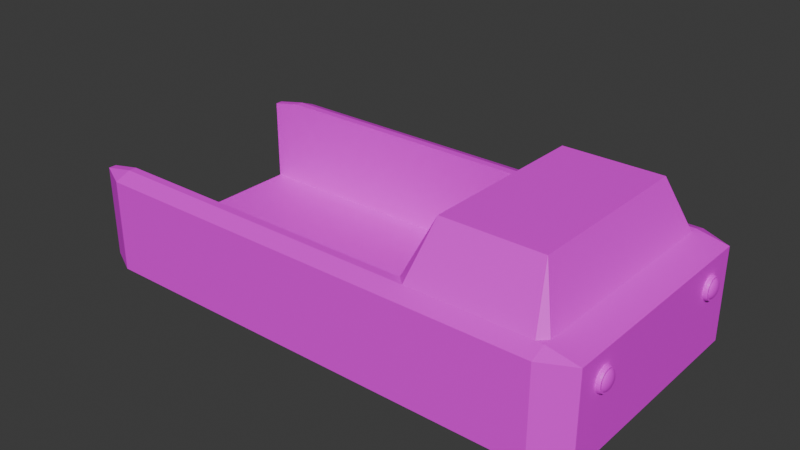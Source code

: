 # Source: Car2.blend  (saved by Blender 4.5.88; exported with 4.5.12 LTS)
import bpy
from mathutils import Matrix  # noqa: F401  (used for matrix-valued properties, if any)

bpy.ops.wm.read_factory_settings(use_empty=True)
scene = bpy.context.scene
scene.name = 'Scene'

# ---- collections
col_collection = bpy.data.collections.new('Collection'); scene.collection.children.link(col_collection)

# ---- images (referenced by path relative to the original .blend; pixels are not part of the script)
import os
ASSET_DIR = os.environ.get("B2B_ASSET_DIR", "")  # directory of the original .blend (textures are referenced by path, not embedded)
HERE = os.path.dirname(os.path.abspath(__file__))  # packed textures are extracted next to this script under _unpacked/

def load_image(name, relpath, width, height, colorspace="sRGB"):
    """Load a texture the original file referenced (path relative to the .blend, or extracted next to this script)."""
    p = next((c for c in (os.path.join(HERE, relpath), os.path.join(ASSET_DIR, relpath)) if relpath and os.path.exists(c)), "")
    if p:
        img = bpy.data.images.load(p, check_existing=True)
        img.name = name
    else:  # same state as the original file: an image datablock whose file is absent (Cycles renders it pink)
        img = bpy.data.images.new(name, width, height)
        img.source = "FILE"
        img.filepath = "//" + (relpath or name)
    img.colorspace_settings.name = colorspace
    return img
img_endesga_x64_png_001 = load_image('endesga x64.png.001', 'endesga x64.png', 1024, 1024, 'sRGB')

# ---- materials (node trees are filled in below, after node groups)
mat_material = bpy.data.materials.new('Material')

# ---- material node trees
mat_material.use_nodes = True; mat_material.node_tree.nodes.clear()
_N = mat_material.node_tree.nodes; _L = mat_material.node_tree.links
n0 = _N.new('ShaderNodeBsdfPrincipled'); n0.name = 'Principled BSDF'; n0.location = (-200, 100)
n1 = _N.new('ShaderNodeOutputMaterial'); n1.name = 'Material Output'; n1.location = (200, 100)
n2 = _N.new('ShaderNodeTexImage'); n2.name = 'Image Texture'; n2.location = (-582, 94)
n2.image = img_endesga_x64_png_001
n2.interpolation = 'Closest'
_L.new(n0.outputs[0], n1.inputs[0])
_L.new(n2.outputs[0], n0.inputs[0])
n1.is_active_output = True

# ---- world
world_world = bpy.data.worlds.new('World'); scene.world = world_world
world_world.use_nodes = True; world_world.node_tree.nodes.clear()
_N = world_world.node_tree.nodes; _L = world_world.node_tree.links
n0 = _N.new('ShaderNodeOutputWorld'); n0.name = 'World Output'; n0.location = (300, 300)
n1 = _N.new('ShaderNodeBackground'); n1.name = 'Background'; n1.location = (10, 300)
n1.inputs[0].default_value = (0.05088, 0.05088, 0.05088, 1.0)
_L.new(n1.outputs[0], n0.inputs[0])
n0.is_active_output = True
world_world.color = (0.05088, 0.05088, 0.05088)
world_world.sun_shadow_jitter_overblur = 0.0

# ---- meshes
me_cube_001 = bpy.data.meshes.new('Cube.001')
me_cube_001.from_pydata([(1.0, -0.8797, 0.0), (0.8797, -1.0, 0.0), (0.8797, 1.0, 0.0), (1.0, 0.8797, 0.0), (-1.0, 0.8797, 0.0), (-0.8797, 1.0, 0.0), (-1.0, -0.8797, 0.0), (-0.8797, -1.0, 0.0), (-0.8797, -0.8797, -1.0), (-0.8797, -1.0, -0.8797), (-1.0, -0.8797, -0.8797), (-0.8797, -1.0, 0.8797), (-0.8797, -0.8797, 1.0), (-1.0, -0.8797, 0.8797), (-0.8797, 0.8797, -1.0), (-1.0, 0.8797, -0.8797), (-0.8797, 1.0, -0.8797), (-0.8797, 0.8797, 1.0), (-0.8797, 1.0, 0.8797), (-1.0, 0.8797, 0.8797), (0.8797, -0.8797, -1.0), (1.0, -0.8797, -0.8797), (0.8797, -1.0, -0.8797), (0.8797, -0.8797, 1.0), (0.8797, -1.0, 0.8797), (1.0, -0.8797, 0.8797), (0.8797, 0.8797, -1.0), (0.8797, 1.0, -0.8797), (1.0, 0.8797, -0.8797), (0.8797, 0.8797, 1.0), (1.0, 0.8797, 0.8797), (0.8797, 1.0, 0.8797), (0.3519, 0.8797, -1.0), (0.3519, 1.0, -0.8797), (0.3519, 0.8797, 1.0), (0.3519, 1.0, 0.8797), (0.3519, -0.8797, -1.0), (0.3519, -1.0, -0.8797), (0.3519, -0.8797, 1.0), (0.3519, -1.0, 0.8797), (0.8797, 1.0, -0.7492), (-0.8797, -1.0, -0.7492), (-1.0, 0.8797, -0.7492), (1.0, -0.8797, -0.7492), (-1.0, -0.8797, -0.7492), (-0.8797, 1.0, -0.7492), (1.0, 0.8797, -0.7492), (0.8797, -1.0, -0.7492), (-0.8797, 0.8218, -1.0), (-1.0, 0.8218, -0.8797), (-0.8797, 0.8218, 1.0), (-1.0, 0.8218, 0.8797), (0.8797, 0.8218, -1.0), (1.0, 0.8218, -0.8797), (0.8797, 0.8218, 1.0), (1.0, 0.8218, 0.8797), (-1.0, 0.8218, 0.0), (0.3519, 0.8218, 1.0), (-1.0, 0.8218, -0.7492), (-0.8797, -0.8198, -1.0), (-1.0, -0.8198, 0.8797), (1.0, -0.8198, -0.8797), (0.8797, -0.8198, 1.0), (0.3519, -0.8198, 1.0), (-1.0, -0.8198, -0.8797), (-0.8797, -0.8198, 1.0), (0.8797, -0.8198, -1.0), (1.0, -0.8198, 0.8797), (-1.0, -0.8198, 0.0), (-1.0, -0.8198, -0.7492), (0.8507, 1.0, -0.8797), (0.8507, 0.8797, 1.0), (0.8507, -0.8797, -1.0), (0.8507, -1.0, 0.8797), (0.8507, 0.8797, -1.0), (0.8507, 1.0, 0.8797), (0.8507, -1.0, -0.8797), (0.8507, -0.8797, 1.0), (0.8065, 0.6658, 2.0), (0.8065, -0.6639, 2.0), (0.3857, 0.8797, -1.0), (0.3857, 1.0, 0.8797), (0.3857, -1.0, -0.8797), (0.3857, -0.8797, 1.0), (0.3857, 1.0, -0.8797), (0.3857, 0.8797, 1.0), (0.3857, -0.8797, -1.0), (0.3857, -1.0, 0.8797), (0.4299, 0.6658, 2.0), (0.4299, -0.6639, 2.0), (0.3519, -0.8198, -0.7492), (0.3519, 0.8218, -0.7492)], [], [(45, 16, 15, 42, 4, 19, 18, 5), (49, 58, 56, 51, 19, 4, 42, 15), (8, 9, 10), (11, 12, 13), (14, 15, 16), (17, 18, 19), (20, 21, 22), (23, 24, 25), (26, 27, 28), (29, 30, 31), (50, 17, 19, 51), (71, 29, 31, 75), (62, 23, 25, 67), (46, 28, 27, 40, 2, 31, 30, 3), (38, 12, 11, 39), (39, 11, 7, 41, 9, 37, 82, 76, 22, 47, 1, 24, 73, 87), (16, 45, 5, 18, 35, 81, 75, 31, 2, 40, 27, 70, 84, 33), (83, 38, 39, 87), (7, 11, 13, 6, 44, 10, 9, 41), (17, 34, 35, 18), (6, 13, 60, 68, 69, 64, 10, 44), (64, 69, 58, 49), (24, 1, 47, 22, 21, 43, 0, 25), (66, 20, 72, 86, 36, 8, 59, 48, 14, 32, 80, 74, 26, 52), (29, 54, 55, 30), (52, 26, 28, 53, 61, 21, 20, 66), (12, 65, 60, 13), (67, 25, 0, 43, 21, 61, 53, 28, 46, 3, 30, 55), (88, 57, 63, 89), (54, 62, 67, 55), (72, 20, 22, 76, 82, 37, 9, 8, 36, 86), (89, 63, 83), (23, 77, 73, 24), (85, 71, 75, 81), (34, 85, 81, 35), (78, 88, 89, 79), (26, 74, 80, 32, 14, 16, 33, 84, 70, 27), (77, 83, 87, 73), (90, 91, 58, 69), (58, 91, 57, 50, 51, 56), (50, 57, 34, 17), (12, 38, 63, 65), (69, 68, 60, 65, 63, 90), (63, 57, 91, 90), (83, 63, 38), (71, 78, 54), (77, 62, 79), (88, 85, 57), (57, 85, 34), (71, 54, 29), (23, 62, 77), (62, 54, 78, 79), (71, 85, 88, 78), (89, 83, 77, 79), (59, 8, 10, 64, 49, 15, 14, 48)])
_uv = me_cube_001.uv_layers.new(name='UVMap')
_uv.uv.foreach_set('vector', [0.05087, 0.2627, 0.05101, 0.2626, 0.05101, 0.2624, 0.05087, 0.2622, 0.05066, 0.2622, 0.05052, 0.2624, 0.05052, 0.2626, 0.05066, 0.2627, 0.04989, 0.2955, 0.05004, 0.2953, 0.05004, 0.2951, 0.04989, 0.295, 0.04968, 0.295, 0.04954, 0.2951, 0.04954, 0.2953, 0.04968, 0.2955, 0.04598, 0.2921, 0.04636, 0.2924, 0.04598, 0.2928, 0.04636, 0.294, 0.04674, 0.2944, 0.04636, 0.2948, 0.04675, 0.2921, 0.04713, 0.2924, 0.04675, 0.2928, 0.04598, 0.2948, 0.04636, 0.2952, 0.04598, 0.2955, 0.04636, 0.2928, 0.04674, 0.2932, 0.04636, 0.2936, 0.04675, 0.2948, 0.04713, 0.2952, 0.04675, 0.2955, 0.04713, 0.2921, 0.04751, 0.2924, 0.04713, 0.2928, 0.04713, 0.2948, 0.04751, 0.2952, 0.04713, 0.2955, 0.04693, 0.2934, 0.04693, 0.2928, 0.04747, 0.2928, 0.04747, 0.2934, 0.04791, 0.2964, 0.04791, 0.2959, 0.04844, 0.2959, 0.04844, 0.2964, 0.04695, 0.2627, 0.04695, 0.2621, 0.04749, 0.2621, 0.04749, 0.2627, 0.0473, 0.2643, 0.04745, 0.2641, 0.04745, 0.2639, 0.0473, 0.2638, 0.0471, 0.2638, 0.04695, 0.2639, 0.04695, 0.2641, 0.0471, 0.2643, 0.04652, 0.2968, 0.04652, 0.2963, 0.04706, 0.2963, 0.04706, 0.2968, 0.04941, 0.2636, 0.04941, 0.2635, 0.04936, 0.2634, 0.04926, 0.2633, 0.04915, 0.2633, 0.04903, 0.2633, 0.04894, 0.2634, 0.04888, 0.2635, 0.04888, 0.2636, 0.04894, 0.2638, 0.04903, 0.2638, 0.04915, 0.2639, 0.04926, 0.2638, 0.04936, 0.2638, 0.04994, 0.2636, 0.04994, 0.2635, 0.04989, 0.2634, 0.04979, 0.2633, 0.04968, 0.2633, 0.04956, 0.2633, 0.04947, 0.2634, 0.04941, 0.2635, 0.04941, 0.2636, 0.04947, 0.2638, 0.04956, 0.2638, 0.04968, 0.2639, 0.04979, 0.2638, 0.04989, 0.2638, 0.04706, 0.2968, 0.04706, 0.2963, 0.0476, 0.2963, 0.0476, 0.2968, 0.04781, 0.2643, 0.04795, 0.2641, 0.04795, 0.2639, 0.04781, 0.2638, 0.0476, 0.2638, 0.04746, 0.2639, 0.04746, 0.2641, 0.0476, 0.2643, 0.04829, 0.2945, 0.04829, 0.294, 0.04883, 0.294, 0.04883, 0.2945, 0.04733, 0.2965, 0.04748, 0.2963, 0.04748, 0.2961, 0.04733, 0.296, 0.04713, 0.296, 0.04698, 0.2961, 0.04698, 0.2963, 0.04713, 0.2965, 0.04845, 0.2934, 0.04845, 0.2928, 0.04899, 0.2928, 0.04899, 0.2934, 0.05125, 0.2603, 0.0514, 0.2602, 0.0514, 0.26, 0.05125, 0.2598, 0.05105, 0.2598, 0.0509, 0.26, 0.0509, 0.2602, 0.05105, 0.2603, 0.0505, 0.2636, 0.0505, 0.2635, 0.05044, 0.2634, 0.05035, 0.2633, 0.05023, 0.2633, 0.05012, 0.2633, 0.05002, 0.2634, 0.04997, 0.2635, 0.04997, 0.2636, 0.05002, 0.2638, 0.05012, 0.2638, 0.05023, 0.2639, 0.05035, 0.2638, 0.05044, 0.2638, 0.04943, 0.2617, 0.04943, 0.2611, 0.04997, 0.2611, 0.04997, 0.2617, 0.04924, 0.2644, 0.04938, 0.2642, 0.04938, 0.264, 0.04924, 0.2639, 0.04903, 0.2639, 0.04888, 0.264, 0.04888, 0.2642, 0.04903, 0.2644, 0.04747, 0.2944, 0.04747, 0.2939, 0.04801, 0.2939, 0.04801, 0.2944, 0.05103, 0.262, 0.05103, 0.2619, 0.05097, 0.2618, 0.05084, 0.2617, 0.05071, 0.2617, 0.05058, 0.2618, 0.05052, 0.2619, 0.05052, 0.262, 0.05058, 0.2621, 0.05071, 0.2622, 0.05084, 0.2622, 0.05097, 0.2621, 0.04618, 0.361, 0.04618, 0.3609, 0.04627, 0.3609, 0.04627, 0.361, 0.04695, 0.2632, 0.04695, 0.2627, 0.04749, 0.2627, 0.04749, 0.2632, 0.04994, 0.296, 0.05004, 0.2959, 0.05004, 0.2957, 0.04994, 0.2956, 0.04978, 0.2955, 0.04962, 0.2956, 0.04953, 0.2957, 0.04953, 0.2959, 0.04962, 0.296, 0.04978, 0.2961, 0.0485, 0.2598, 0.04888, 0.2602, 0.0485, 0.2606, 0.04706, 0.2974, 0.04706, 0.2969, 0.0476, 0.2969, 0.0476, 0.2974, 0.04884, 0.2945, 0.04884, 0.294, 0.04938, 0.294, 0.04938, 0.2945, 0.04791, 0.2975, 0.04791, 0.297, 0.04844, 0.297, 0.04844, 0.2975, 0.04943, 0.2633, 0.04943, 0.2628, 0.04997, 0.2628, 0.04997, 0.2633, 0.04652, 0.2954, 0.04899, 0.2934, 0.04791, 0.295, 0.04791, 0.2939, 0.04791, 0.2934, 0.04844, 0.2934, 0.04844, 0.2945, 0.04953, 0.2928, 0.04706, 0.2949, 0.04706, 0.2954, 0.04899, 0.2959, 0.04899, 0.2953, 0.04953, 0.2953, 0.04953, 0.2959, 0.01556, 0.1715, 0.01556, 0.1714, 0.01565, 0.1714, 0.01565, 0.1715, 0.0157, 0.1713, 0.01574, 0.1713, 0.01574, 0.1712, 0.0157, 0.1712, 0.01565, 0.1712, 0.01565, 0.1713, 0.04802, 0.295, 0.04802, 0.2945, 0.04856, 0.2945, 0.04856, 0.295, 0.04802, 0.2955, 0.04802, 0.295, 0.04856, 0.295, 0.04856, 0.2955, 0.0157, 0.1714, 0.01574, 0.1714, 0.01574, 0.1713, 0.0157, 0.1713, 0.01565, 0.1713, 0.01565, 0.1714, 0.01503, 0.1717, 0.01503, 0.1717, 0.01513, 0.1717, 0.01513, 0.1717, 0.04654, 0.2928, 0.04692, 0.2932, 0.04654, 0.2936, 0.04695, 0.2614, 0.04733, 0.2617, 0.04695, 0.2621, 0.04734, 0.2614, 0.04772, 0.2617, 0.04734, 0.2621, 0.04772, 0.2614, 0.04811, 0.2617, 0.04772, 0.2621, 0.04616, 0.2936, 0.04654, 0.294, 0.04616, 0.2944, 0.0485, 0.2614, 0.04888, 0.2617, 0.0485, 0.2621, 0.04888, 0.2598, 0.04926, 0.2602, 0.04888, 0.2606, 0.04587, 0.3611, 0.04587, 0.361, 0.04595, 0.361, 0.04595, 0.3611, 0.04595, 0.3611, 0.04595, 0.361, 0.04604, 0.361, 0.04604, 0.3611, 0.04633, 0.3606, 0.04633, 0.3605, 0.04642, 0.3605, 0.04642, 0.3606, 0.04977, 0.2644, 0.04991, 0.2642, 0.04991, 0.264, 0.04977, 0.2639, 0.04956, 0.2639, 0.04941, 0.264, 0.04941, 0.2642, 0.04956, 0.2644])
me_cube_001.materials.append(mat_material)
me_cube_001.update()
me_sphere_003 = bpy.data.meshes.new('Sphere.003')
me_sphere_003.from_pydata([(0.0, 1.0, 0.0), (0.1951, 0.9808, 0.0), (0.3827, 0.9239, 0.0), (0.5556, 0.8315, 0.0), (0.7071, 0.7071, 0.0), (0.8315, 0.5556, 0.0), (0.9239, 0.3827, 0.0), (0.9808, 0.1951, 0.0), (1.0, -1.639e-07, 0.0), (0.9808, -0.1951, 0.0), (0.9239, -0.3827, 0.0), (0.8315, -0.5556, 0.0), (0.7071, -0.7071, 0.0), (0.5556, -0.8315, 0.0), (0.3827, -0.9239, 0.0), (0.1951, -0.9808, 0.0), (-3.278e-07, -1.0, 0.0), (-0.1951, -0.9808, 0.0), (-0.3827, -0.9239, 0.0), (-0.5556, -0.8315, 0.0), (-0.7071, -0.7071, 0.0), (-0.8315, -0.5556, 0.0), (-0.9239, -0.3827, 0.0), (-0.9808, -0.1951, 0.0), (-1.0, 4.47e-07, 0.0), (-0.9808, 0.1951, 0.0), (-0.9239, 0.3827, 0.0), (-0.8315, 0.5556, 0.0), (-0.7071, 0.7071, 0.0), (-0.5556, 0.8315, 0.0), (-0.3827, 0.9239, 0.0), (-0.1951, 0.9808, 0.0), (-1.586e-08, 1.079, 0.1953), (-1.586e-08, 1.1, -0.01926), (0.1983, 0.9967, 0.3787), (0.2105, 1.058, 0.1953), (0.2146, 1.079, -0.01926), (0.3889, 0.9389, 0.3787), (0.4129, 0.9967, 0.1953), (0.421, 1.016, -0.01926), (0.5646, 0.845, 0.3787), (0.5994, 0.897, 0.1953), (0.6111, 0.9146, -0.01926), (0.7186, 0.7186, 0.3787), (0.7629, 0.7629, 0.1953), (0.7778, 0.7778, -0.01926), (0.845, 0.5646, 0.3787), (0.897, 0.5994, 0.1953), (0.9146, 0.6111, -0.01926), (0.9389, 0.3889, 0.3787), (0.9967, 0.4129, 0.1953), (1.016, 0.421, -0.01926), (0.9967, 0.1983, 0.3787), (1.058, 0.2105, 0.1953), (1.079, 0.2146, -0.01926), (1.016, 4.421e-08, 0.3787), (1.079, -1.033e-07, 0.1953), (1.1, -1.853e-07, -0.01926), (0.9967, -0.1983, 0.3787), (1.058, -0.2105, 0.1953), (1.079, -0.2146, -0.01926), (0.9389, -0.3889, 0.3787), (0.9967, -0.4129, 0.1953), (1.016, -0.421, -0.01926), (0.845, -0.5646, 0.3787), (0.897, -0.5994, 0.1953), (0.9146, -0.6111, -0.01926), (0.7186, -0.7186, 0.3787), (0.7629, -0.7629, 0.1953), (0.7778, -0.7778, -0.01926), (0.5646, -0.845, 0.3787), (0.5994, -0.897, 0.1953), (0.6111, -0.9146, -0.01926), (0.3889, -0.9389, 0.3787), (0.4129, -0.9967, 0.1953), (0.421, -1.016, -0.01926), (0.1983, -0.9967, 0.3787), (0.2105, -1.058, 0.1953), (0.2146, -1.079, -0.01926), (1.793e-08, -1.016, 0.3787), (-1.634e-07, -1.079, 0.1953), (-3.765e-07, -1.1, -0.01926), (-0.1983, -0.9967, 0.3787), (-0.2105, -1.058, 0.1953), (-0.2146, -1.079, -0.01926), (-0.3889, -0.9389, 0.3787), (-0.4129, -0.9967, 0.1953), (-0.421, -1.016, -0.01926), (-0.5646, -0.845, 0.3787), (-0.5994, -0.897, 0.1953), (-0.6111, -0.9146, -0.01926), (-0.7186, -0.7186, 0.3787), (-0.7629, -0.7629, 0.1953), (-0.7778, -0.7778, -0.01926), (-0.845, -0.5646, 0.3787), (-0.897, -0.5994, 0.1953), (-0.9146, -0.6111, -0.01926), (-0.9389, -0.3889, 0.3787), (-0.9967, -0.4129, 0.1953), (-1.016, -0.421, -0.01926), (-0.9967, -0.1983, 0.3787), (-1.058, -0.2105, 0.1953), (-1.079, -0.2146, -0.01926), (-1.016, 1.142e-08, 0.3787), (-1.079, 2.901e-07, 0.1953), (-1.1, 4.868e-07, -0.01926), (-0.9967, 0.1983, 0.3787), (-1.058, 0.2105, 0.1953), (-1.079, 0.2146, -0.01926), (-0.9389, 0.3889, 0.3787), (-0.9967, 0.4129, 0.1953), (-1.016, 0.421, -0.01926), (-0.845, 0.5646, 0.3787), (-0.897, 0.5994, 0.1953), (-0.9146, 0.6111, -0.01926), (-0.7186, 0.7186, 0.3787), (-0.7629, 0.7629, 0.1953), (-0.7778, 0.7778, -0.01926), (-0.5646, 0.845, 0.3787), (-0.5994, 0.897, 0.1953), (-0.6111, 0.9146, -0.01926), (-0.3889, 0.9389, 0.3787), (-0.4129, 0.9967, 0.1953), (-0.421, 1.016, -0.01926), (-0.1983, 0.9967, 0.3787), (-0.2105, 1.058, 0.1953), (-0.2146, 1.079, -0.01926), (5.071e-08, 1.016, 0.3787), (0.02726, 0.1371, 0.3787), (0.05348, 0.1291, 0.3787), (0.07764, 0.1162, 0.3787), (0.09882, 0.09882, 0.3787), (0.1162, 0.07764, 0.3787), (0.1291, 0.05348, 0.3787), (0.1371, 0.02726, 0.3787), (0.1397, -8.165e-07, 0.3787), (0.1371, -0.02726, 0.3787), (0.1291, -0.05348, 0.3787), (0.1162, -0.07764, 0.3787), (0.09882, -0.09882, 0.3787), (0.07764, -0.1162, 0.3787), (0.05348, -0.1291, 0.3787), (0.02726, -0.1371, 0.3787), (2.081e-07, -0.1397, 0.3787), (-0.02726, -0.1371, 0.3787), (-0.05348, -0.1291, 0.3787), (-0.07764, -0.1162, 0.3787), (-0.09882, -0.09882, 0.3787), (-0.1162, -0.07764, 0.3787), (-0.1291, -0.05348, 0.3787), (-0.1371, -0.02726, 0.3787), (-0.1397, -8.21e-07, 0.3787), (-0.1371, 0.02726, 0.3787), (-0.1291, 0.05348, 0.3787), (-0.1162, 0.07764, 0.3787), (-0.09882, 0.09882, 0.3787), (-0.07764, 0.1162, 0.3787), (-0.05348, 0.1291, 0.3787), (-0.02726, 0.1371, 0.3787), (2.126e-07, 0.1397, 0.3787)], [], [(9, 8, 57, 60), (25, 24, 105, 108), (30, 29, 120, 123), (2, 1, 36, 39), (23, 22, 99, 102), (7, 6, 51, 54), (28, 27, 114, 117), (16, 15, 78, 81), (21, 20, 93, 96), (26, 25, 108, 111), (14, 13, 72, 75), (31, 30, 123, 126), (19, 18, 87, 90), (24, 23, 102, 105), (12, 11, 66, 69), (17, 16, 81, 84), (0, 31, 126, 33), (22, 21, 96, 99), (5, 4, 45, 48), (10, 9, 60, 63), (1, 0, 33, 36), (15, 14, 75, 78), (3, 2, 39, 42), (20, 19, 90, 93), (8, 7, 54, 57), (13, 12, 69, 72), (29, 28, 117, 120), (18, 17, 84, 87), (6, 5, 48, 51), (27, 26, 111, 114), (11, 10, 63, 66), (4, 3, 42, 45), (1, 2, 3, 4, 5, 6, 7, 8, 9, 10, 11, 12, 13, 14, 15, 16, 17, 18, 19, 20, 21, 22, 23, 24, 25, 26, 27, 28, 29, 30, 31, 0), (32, 127, 34, 35), (33, 32, 35, 36), (35, 34, 37, 38), (36, 35, 38, 39), (38, 37, 40, 41), (39, 38, 41, 42), (41, 40, 43, 44), (42, 41, 44, 45), (44, 43, 46, 47), (45, 44, 47, 48), (47, 46, 49, 50), (48, 47, 50, 51), (50, 49, 52, 53), (51, 50, 53, 54), (53, 52, 55, 56), (54, 53, 56, 57), (56, 55, 58, 59), (57, 56, 59, 60), (59, 58, 61, 62), (60, 59, 62, 63), (62, 61, 64, 65), (63, 62, 65, 66), (66, 65, 68, 69), (65, 64, 67, 68), (68, 67, 70, 71), (69, 68, 71, 72), (72, 71, 74, 75), (71, 70, 73, 74), (74, 73, 76, 77), (75, 74, 77, 78), (77, 76, 79, 80), (78, 77, 80, 81), (80, 79, 82, 83), (81, 80, 83, 84), (83, 82, 85, 86), (84, 83, 86, 87), (86, 85, 88, 89), (87, 86, 89, 90), (89, 88, 91, 92), (90, 89, 92, 93), (92, 91, 94, 95), (93, 92, 95, 96), (95, 94, 97, 98), (96, 95, 98, 99), (98, 97, 100, 101), (99, 98, 101, 102), (101, 100, 103, 104), (102, 101, 104, 105), (105, 104, 107, 108), (104, 103, 106, 107), (107, 106, 109, 110), (108, 107, 110, 111), (110, 109, 112, 113), (111, 110, 113, 114), (113, 112, 115, 116), (114, 113, 116, 117), (116, 115, 118, 119), (117, 116, 119, 120), (119, 118, 121, 122), (120, 119, 122, 123), (122, 121, 124, 125), (123, 122, 125, 126), (125, 124, 127, 32), (126, 125, 32, 33), (82, 79, 143, 144), (58, 55, 135, 136), (73, 70, 140, 141), (115, 112, 154, 155), (91, 88, 146, 147), (106, 103, 151, 152), (43, 40, 130, 131), (124, 121, 157, 158), (76, 73, 141, 142), (52, 49, 133, 134), (67, 64, 138, 139), (100, 97, 149, 150), (109, 106, 152, 153), (85, 82, 144, 145), (37, 34, 128, 129), (127, 124, 158, 159), (61, 58, 136, 137), (70, 67, 139, 140), (118, 115, 155, 156), (94, 91, 147, 148), (34, 127, 159, 128), (46, 43, 131, 132), (103, 100, 150, 151), (79, 76, 142, 143), (55, 52, 134, 135), (88, 85, 145, 146), (64, 61, 137, 138), (112, 109, 153, 154), (121, 118, 156, 157), (40, 37, 129, 130), (97, 94, 148, 149), (49, 46, 132, 133), (129, 128, 159, 158, 157, 156, 155, 154, 153, 152, 151, 150, 149, 148, 147, 146, 145, 144, 143, 142, 141, 140, 139, 138, 137, 136, 135, 134, 133, 132, 131, 130)])
_uv = me_sphere_003.uv_layers.new(name='UVMap')
_uv.uv.foreach_set('vector', [0.01481, 0.1719, 0.01479, 0.1719, 0.01479, 0.1719, 0.01481, 0.1719, 0.01443, 0.1719, 0.01517, 0.1719, 0.01517, 0.1719, 0.01443, 0.1719, 0.01455, 0.1719, 0.01452, 0.1719, 0.01452, 0.1719, 0.01455, 0.1719, 0.01464, 0.1719, 0.01462, 0.1719, 0.01462, 0.1719, 0.01464, 0.1719, 0.01515, 0.1719, 0.01512, 0.1719, 0.01512, 0.1719, 0.01515, 0.1719, 0.01476, 0.1719, 0.01474, 0.1719, 0.01474, 0.1719, 0.01476, 0.1719, 0.0145, 0.1719, 0.01448, 0.1719, 0.01448, 0.1719, 0.0145, 0.1719, 0.01498, 0.1719, 0.01496, 0.1719, 0.01496, 0.1719, 0.01498, 0.1719, 0.0151, 0.1719, 0.01508, 0.1719, 0.01508, 0.1719, 0.0151, 0.1719, 0.01445, 0.1719, 0.01443, 0.1719, 0.01443, 0.1719, 0.01445, 0.1719, 0.01493, 0.1719, 0.01491, 0.1719, 0.01491, 0.1719, 0.01493, 0.1719, 0.01457, 0.1719, 0.01455, 0.1719, 0.01455, 0.1719, 0.01457, 0.1719, 0.01505, 0.1719, 0.01503, 0.1719, 0.01503, 0.1719, 0.01505, 0.1719, 0.01517, 0.1719, 0.01515, 0.1719, 0.01515, 0.1719, 0.01517, 0.1719, 0.01488, 0.1719, 0.01486, 0.1719, 0.01486, 0.1719, 0.01488, 0.1719, 0.015, 0.1719, 0.01498, 0.1719, 0.01498, 0.1719, 0.015, 0.1719, 0.0146, 0.1719, 0.01457, 0.1719, 0.01457, 0.1719, 0.0146, 0.1719, 0.01512, 0.1719, 0.0151, 0.1719, 0.0151, 0.1719, 0.01512, 0.1719, 0.01472, 0.1719, 0.01469, 0.1719, 0.01469, 0.1719, 0.01472, 0.1719, 0.01484, 0.1719, 0.01481, 0.1719, 0.01481, 0.1719, 0.01484, 0.1719, 0.01462, 0.1719, 0.0146, 0.1719, 0.0146, 0.1719, 0.01462, 0.1719, 0.01496, 0.1719, 0.01493, 0.1719, 0.01493, 0.1719, 0.01496, 0.1719, 0.01467, 0.1719, 0.01464, 0.1719, 0.01464, 0.1719, 0.01467, 0.1719, 0.01508, 0.1719, 0.01505, 0.1719, 0.01505, 0.1719, 0.01508, 0.1719, 0.01479, 0.1719, 0.01476, 0.1719, 0.01476, 0.1719, 0.01479, 0.1719, 0.01491, 0.1719, 0.01488, 0.1719, 0.01488, 0.1719, 0.01491, 0.1719, 0.01452, 0.1719, 0.0145, 0.1719, 0.0145, 0.1719, 0.01452, 0.1719, 0.01503, 0.1719, 0.015, 0.1719, 0.015, 0.1719, 0.01503, 0.1719, 0.01474, 0.1719, 0.01472, 0.1719, 0.01472, 0.1719, 0.01474, 0.1719, 0.01448, 0.1719, 0.01445, 0.1719, 0.01445, 0.1719, 0.01448, 0.1719, 0.01486, 0.1719, 0.01484, 0.1719, 0.01484, 0.1719, 0.01486, 0.1719, 0.01469, 0.1719, 0.01467, 0.1719, 0.01467, 0.1719, 0.01469, 0.1719, 0.01462, 0.1719, 0.01464, 0.1719, 0.01467, 0.1719, 0.01469, 0.1719, 0.01472, 0.1719, 0.01474, 0.1719, 0.01476, 0.1719, 0.01479, 0.1719, 0.01481, 0.1719, 0.01484, 0.1719, 0.01486, 0.1719, 0.01488, 0.1719, 0.01491, 0.1719, 0.01493, 0.1719, 0.01496, 0.1719, 0.01498, 0.1719, 0.015, 0.1719, 0.01503, 0.1719, 0.01505, 0.1719, 0.01508, 0.1719, 0.0151, 0.1719, 0.01512, 0.1719, 0.01515, 0.1719, 0.01517, 0.1719, 0.01443, 0.1719, 0.01445, 0.1719, 0.01448, 0.1719, 0.0145, 0.1719, 0.01452, 0.1719, 0.01455, 0.1719, 0.01457, 0.1719, 0.0146, 0.1719, 0.0146, 0.1719, 0.0146, 0.1718, 0.01462, 0.1718, 0.01462, 0.1719, 0.0146, 0.1719, 0.0146, 0.1719, 0.01462, 0.1719, 0.01462, 0.1719, 0.01462, 0.1719, 0.01462, 0.1718, 0.01464, 0.1718, 0.01464, 0.1719, 0.01462, 0.1719, 0.01462, 0.1719, 0.01464, 0.1719, 0.01464, 0.1719, 0.01464, 0.1719, 0.01464, 0.1718, 0.01467, 0.1718, 0.01467, 0.1719, 0.01464, 0.1719, 0.01464, 0.1719, 0.01467, 0.1719, 0.01467, 0.1719, 0.01467, 0.1719, 0.01467, 0.1718, 0.01469, 0.1718, 0.01469, 0.1719, 0.01467, 0.1719, 0.01467, 0.1719, 0.01469, 0.1719, 0.01469, 0.1719, 0.01469, 0.1719, 0.01469, 0.1718, 0.01472, 0.1718, 0.01472, 0.1719, 0.01469, 0.1719, 0.01469, 0.1719, 0.01472, 0.1719, 0.01472, 0.1719, 0.01472, 0.1719, 0.01472, 0.1718, 0.01474, 0.1718, 0.01474, 0.1719, 0.01472, 0.1719, 0.01472, 0.1719, 0.01474, 0.1719, 0.01474, 0.1719, 0.01474, 0.1719, 0.01474, 0.1718, 0.01476, 0.1718, 0.01476, 0.1719, 0.01474, 0.1719, 0.01474, 0.1719, 0.01476, 0.1719, 0.01476, 0.1719, 0.01476, 0.1719, 0.01476, 0.1718, 0.01479, 0.1718, 0.01479, 0.1719, 0.01476, 0.1719, 0.01476, 0.1719, 0.01479, 0.1719, 0.01479, 0.1719, 0.01479, 0.1719, 0.01479, 0.1718, 0.01481, 0.1718, 0.01481, 0.1719, 0.01479, 0.1719, 0.01479, 0.1719, 0.01481, 0.1719, 0.01481, 0.1719, 0.01481, 0.1719, 0.01481, 0.1718, 0.01484, 0.1718, 0.01484, 0.1719, 0.01481, 0.1719, 0.01481, 0.1719, 0.01484, 0.1719, 0.01484, 0.1719, 0.01484, 0.1719, 0.01484, 0.1718, 0.01486, 0.1718, 0.01486, 0.1719, 0.01484, 0.1719, 0.01484, 0.1719, 0.01486, 0.1719, 0.01486, 0.1719, 0.01486, 0.1719, 0.01486, 0.1719, 0.01488, 0.1719, 0.01488, 0.1719, 0.01486, 0.1719, 0.01486, 0.1718, 0.01488, 0.1718, 0.01488, 0.1719, 0.01488, 0.1719, 0.01488, 0.1718, 0.01491, 0.1718, 0.01491, 0.1719, 0.01488, 0.1719, 0.01488, 0.1719, 0.01491, 0.1719, 0.01491, 0.1719, 0.01491, 0.1719, 0.01491, 0.1719, 0.01493, 0.1719, 0.01493, 0.1719, 0.01491, 0.1719, 0.01491, 0.1718, 0.01493, 0.1718, 0.01493, 0.1719, 0.01493, 0.1719, 0.01493, 0.1718, 0.01496, 0.1718, 0.01496, 0.1719, 0.01493, 0.1719, 0.01493, 0.1719, 0.01496, 0.1719, 0.01496, 0.1719, 0.01496, 0.1719, 0.01496, 0.1718, 0.01498, 0.1718, 0.01498, 0.1719, 0.01496, 0.1719, 0.01496, 0.1719, 0.01498, 0.1719, 0.01498, 0.1719, 0.01498, 0.1719, 0.01498, 0.1718, 0.015, 0.1718, 0.015, 0.1719, 0.01498, 0.1719, 0.01498, 0.1719, 0.015, 0.1719, 0.015, 0.1719, 0.015, 0.1719, 0.015, 0.1718, 0.01503, 0.1718, 0.01503, 0.1719, 0.015, 0.1719, 0.015, 0.1719, 0.01503, 0.1719, 0.01503, 0.1719, 0.01503, 0.1719, 0.01503, 0.1718, 0.01505, 0.1718, 0.01505, 0.1719, 0.01503, 0.1719, 0.01503, 0.1719, 0.01505, 0.1719, 0.01505, 0.1719, 0.01505, 0.1719, 0.01505, 0.1718, 0.01508, 0.1718, 0.01508, 0.1719, 0.01505, 0.1719, 0.01505, 0.1719, 0.01508, 0.1719, 0.01508, 0.1719, 0.01508, 0.1719, 0.01508, 0.1718, 0.0151, 0.1718, 0.0151, 0.1719, 0.01508, 0.1719, 0.01508, 0.1719, 0.0151, 0.1719, 0.0151, 0.1719, 0.0151, 0.1719, 0.0151, 0.1718, 0.01512, 0.1718, 0.01512, 0.1719, 0.0151, 0.1719, 0.0151, 0.1719, 0.01512, 0.1719, 0.01512, 0.1719, 0.01512, 0.1719, 0.01512, 0.1718, 0.01515, 0.1718, 0.01515, 0.1719, 0.01512, 0.1719, 0.01512, 0.1719, 0.01515, 0.1719, 0.01515, 0.1719, 0.01515, 0.1719, 0.01515, 0.1718, 0.01517, 0.1718, 0.01517, 0.1719, 0.01515, 0.1719, 0.01515, 0.1719, 0.01517, 0.1719, 0.01517, 0.1719, 0.0144, 0.1719, 0.0144, 0.1719, 0.01443, 0.1719, 0.01443, 0.1719, 0.0144, 0.1719, 0.0144, 0.1718, 0.01443, 0.1718, 0.01443, 0.1719, 0.01443, 0.1719, 0.01443, 0.1718, 0.01445, 0.1718, 0.01445, 0.1719, 0.01443, 0.1719, 0.01443, 0.1719, 0.01445, 0.1719, 0.01445, 0.1719, 0.01445, 0.1719, 0.01445, 0.1718, 0.01448, 0.1718, 0.01448, 0.1719, 0.01445, 0.1719, 0.01445, 0.1719, 0.01448, 0.1719, 0.01448, 0.1719, 0.01448, 0.1719, 0.01448, 0.1718, 0.0145, 0.1718, 0.0145, 0.1719, 0.01448, 0.1719, 0.01448, 0.1719, 0.0145, 0.1719, 0.0145, 0.1719, 0.0145, 0.1719, 0.0145, 0.1718, 0.01452, 0.1718, 0.01452, 0.1719, 0.0145, 0.1719, 0.0145, 0.1719, 0.01452, 0.1719, 0.01452, 0.1719, 0.01452, 0.1719, 0.01452, 0.1718, 0.01455, 0.1718, 0.01455, 0.1719, 0.01452, 0.1719, 0.01452, 0.1719, 0.01455, 0.1719, 0.01455, 0.1719, 0.01455, 0.1719, 0.01455, 0.1718, 0.01457, 0.1718, 0.01457, 0.1719, 0.01455, 0.1719, 0.01455, 0.1719, 0.01457, 0.1719, 0.01457, 0.1719, 0.01457, 0.1719, 0.01457, 0.1718, 0.0146, 0.1718, 0.0146, 0.1719, 0.01457, 0.1719, 0.01457, 0.1719, 0.0146, 0.1719, 0.0146, 0.1719, 0.015, 0.1718, 0.01498, 0.1718, 0.01498, 0.1718, 0.015, 0.1718, 0.01481, 0.1718, 0.01479, 0.1718, 0.01479, 0.1718, 0.01481, 0.1718, 0.01493, 0.1718, 0.01491, 0.1718, 0.01491, 0.1718, 0.01493, 0.1718, 0.0145, 0.1718, 0.01448, 0.1718, 0.01448, 0.1718, 0.0145, 0.1718, 0.01508, 0.1718, 0.01505, 0.1718, 0.01505, 0.1718, 0.01508, 0.1718, 0.01443, 0.1718, 0.0144, 0.1718, 0.0144, 0.1718, 0.01443, 0.1718, 0.01469, 0.1718, 0.01467, 0.1718, 0.01467, 0.1718, 0.01469, 0.1718, 0.01457, 0.1718, 0.01455, 0.1718, 0.01455, 0.1718, 0.01457, 0.1718, 0.01496, 0.1718, 0.01493, 0.1718, 0.01493, 0.1718, 0.01496, 0.1718, 0.01476, 0.1718, 0.01474, 0.1718, 0.01474, 0.1718, 0.01476, 0.1718, 0.01488, 0.1718, 0.01486, 0.1718, 0.01486, 0.1718, 0.01488, 0.1718, 0.01515, 0.1718, 0.01512, 0.1718, 0.01512, 0.1718, 0.01515, 0.1718, 0.01445, 0.1718, 0.01443, 0.1718, 0.01443, 0.1718, 0.01445, 0.1718, 0.01503, 0.1718, 0.015, 0.1718, 0.015, 0.1718, 0.01503, 0.1718, 0.01464, 0.1718, 0.01462, 0.1718, 0.01462, 0.1718, 0.01464, 0.1718, 0.0146, 0.1718, 0.01457, 0.1718, 0.01457, 0.1718, 0.0146, 0.1718, 0.01484, 0.1718, 0.01481, 0.1718, 0.01481, 0.1718, 0.01484, 0.1718, 0.01491, 0.1718, 0.01488, 0.1718, 0.01488, 0.1718, 0.01491, 0.1718, 0.01452, 0.1718, 0.0145, 0.1718, 0.0145, 0.1718, 0.01452, 0.1718, 0.0151, 0.1718, 0.01508, 0.1718, 0.01508, 0.1718, 0.0151, 0.1718, 0.01462, 0.1718, 0.0146, 0.1718, 0.0146, 0.1718, 0.01462, 0.1718, 0.01472, 0.1718, 0.01469, 0.1718, 0.01469, 0.1718, 0.01472, 0.1718, 0.01517, 0.1718, 0.01515, 0.1718, 0.01515, 0.1718, 0.01517, 0.1718, 0.01498, 0.1718, 0.01496, 0.1718, 0.01496, 0.1718, 0.01498, 0.1718, 0.01479, 0.1718, 0.01476, 0.1718, 0.01476, 0.1718, 0.01479, 0.1718, 0.01505, 0.1718, 0.01503, 0.1718, 0.01503, 0.1718, 0.01505, 0.1718, 0.01486, 0.1718, 0.01484, 0.1718, 0.01484, 0.1718, 0.01486, 0.1718, 0.01448, 0.1718, 0.01445, 0.1718, 0.01445, 0.1718, 0.01448, 0.1718, 0.01455, 0.1718, 0.01452, 0.1718, 0.01452, 0.1718, 0.01455, 0.1718, 0.01467, 0.1718, 0.01464, 0.1718, 0.01464, 0.1718, 0.01467, 0.1718, 0.01512, 0.1718, 0.0151, 0.1718, 0.0151, 0.1718, 0.01512, 0.1718, 0.01474, 0.1718, 0.01472, 0.1718, 0.01472, 0.1718, 0.01474, 0.1718, 0.01464, 0.1718, 0.01462, 0.1718, 0.0146, 0.1718, 0.01457, 0.1718, 0.01455, 0.1718, 0.01452, 0.1718, 0.0145, 0.1718, 0.01448, 0.1718, 0.01445, 0.1718, 0.01443, 0.1718, 0.01517, 0.1718, 0.01515, 0.1718, 0.01512, 0.1718, 0.0151, 0.1718, 0.01508, 0.1718, 0.01505, 0.1718, 0.01503, 0.1718, 0.015, 0.1718, 0.01498, 0.1718, 0.01496, 0.1718, 0.01493, 0.1718, 0.01491, 0.1718, 0.01488, 0.1718, 0.01486, 0.1718, 0.01484, 0.1718, 0.01481, 0.1718, 0.01479, 0.1718, 0.01476, 0.1718, 0.01474, 0.1718, 0.01472, 0.1718, 0.01469, 0.1718, 0.01467, 0.1718])
me_sphere_003.materials.append(mat_material)
me_sphere_003.update()
me_sphere_005 = bpy.data.meshes.new('Sphere.005')
me_sphere_005.from_pydata([(3.84e-08, 0.533, 0.6069), (3.272e-08, 0.7977, 0.4722), (0.03651, 0.1836, 0.6799), (0.07163, 0.3601, 0.6521), (0.104, 0.5228, 0.6069), (0.1323, 0.6654, 0.5462), (0.1556, 0.7824, 0.4722), (0.1729, 0.8693, 0.3878), (0.07163, 0.1729, 0.6799), (0.1405, 0.3392, 0.6521), (0.204, 0.4924, 0.6069), (0.2596, 0.6267, 0.5462), (0.3053, 0.737, 0.4722), (0.3392, 0.8189, 0.3878), (0.104, 0.1556, 0.6799), (0.204, 0.3053, 0.6521), (0.2961, 0.4432, 0.6069), (0.3769, 0.5641, 0.5462), (0.4432, 0.6633, 0.4722), (0.4924, 0.737, 0.3878), (0.1323, 0.1323, 0.6799), (0.2596, 0.2596, 0.6521), (0.3769, 0.3769, 0.6069), (0.4797, 0.4797, 0.5462), (0.5641, 0.5641, 0.4722), (0.6267, 0.6267, 0.3878), (0.1556, 0.104, 0.6799), (0.3053, 0.204, 0.6521), (0.4432, 0.2961, 0.6069), (0.5641, 0.3769, 0.5462), (0.6633, 0.4432, 0.4722), (0.737, 0.4924, 0.3878), (4.187e-08, 1.162e-07, 0.6892), (0.1729, 0.07163, 0.6799), (0.3392, 0.1405, 0.6521), (0.4924, 0.204, 0.6069), (0.6267, 0.2596, 0.5462), (0.737, 0.3053, 0.4722), (0.8189, 0.3392, 0.3878), (0.1836, 0.03651, 0.6799), (0.3601, 0.07163, 0.6521), (0.5228, 0.104, 0.6069), (0.6654, 0.1323, 0.5462), (0.7824, 0.1556, 0.4722), (0.8693, 0.1729, 0.3878), (0.1872, 1.055e-07, 0.6799), (0.3671, 9.476e-08, 0.6521), (0.533, 6.617e-08, 0.6069), (0.6784, 1.305e-07, 0.5462), (0.7977, 3.043e-08, 0.4722), (0.8864, 1.591e-07, 0.3878), (0.1836, -0.03651, 0.6799), (0.3601, -0.07163, 0.6521), (0.5228, -0.104, 0.6069), (0.6654, -0.1323, 0.5462), (0.7824, -0.1556, 0.4722), (0.8693, -0.1729, 0.3878), (0.1729, -0.07163, 0.6799), (0.3392, -0.1405, 0.6521), (0.4924, -0.204, 0.6069), (0.6267, -0.2596, 0.5462), (0.737, -0.3053, 0.4722), (0.8189, -0.3392, 0.3878), (0.1556, -0.104, 0.6799), (0.3053, -0.204, 0.6521), (0.4432, -0.2961, 0.6069), (0.5641, -0.3769, 0.5462), (0.6633, -0.4432, 0.4722), (0.737, -0.4924, 0.3878), (0.1323, -0.1323, 0.6799), (0.2596, -0.2596, 0.6521), (0.3769, -0.3769, 0.6069), (0.4797, -0.4797, 0.5462), (0.5641, -0.5641, 0.4722), (0.6267, -0.6267, 0.3878), (0.104, -0.1556, 0.6799), (0.204, -0.3053, 0.6521), (0.2961, -0.4432, 0.6069), (0.3769, -0.5641, 0.5462), (0.4432, -0.6633, 0.4722), (0.4924, -0.737, 0.3878), (0.07163, -0.1729, 0.6799), (0.1405, -0.3392, 0.6521), (0.204, -0.4924, 0.6069), (0.2596, -0.6267, 0.5462), (0.3053, -0.737, 0.4722), (0.3392, -0.8189, 0.3878), (0.03651, -0.1836, 0.6799), (0.07163, -0.3601, 0.6521), (0.104, -0.5228, 0.6069), (0.1323, -0.6654, 0.5462), (0.1556, -0.7824, 0.4722), (0.1729, -0.8693, 0.3878), (3.433e-08, -0.1872, 0.6799), (-9.733e-09, -0.3671, 0.6521), (-5.452e-08, -0.533, 0.6069), (2.154e-08, -0.6784, 0.5462), (-6.735e-08, -0.7977, 0.4722), (5.775e-08, -0.8864, 0.3878), (-0.03651, -0.1836, 0.6799), (-0.07163, -0.3601, 0.6521), (-0.104, -0.5228, 0.6069), (-0.1323, -0.6654, 0.5462), (-0.1556, -0.7824, 0.4722), (-0.1729, -0.8693, 0.3878), (-0.07163, -0.1729, 0.6799), (-0.1405, -0.3392, 0.6521), (-0.204, -0.4924, 0.6069), (-0.2596, -0.6267, 0.5462), (-0.3053, -0.737, 0.4722), (-0.3392, -0.8189, 0.3878), (-0.104, -0.1556, 0.6799), (-0.204, -0.3053, 0.6521), (-0.2961, -0.4432, 0.6069), (-0.3769, -0.5641, 0.5462), (-0.4432, -0.6633, 0.4722), (-0.4924, -0.737, 0.3878), (-0.1323, -0.1323, 0.6799), (-0.2596, -0.2596, 0.6521), (-0.3769, -0.3769, 0.6069), (-0.4797, -0.4797, 0.5462), (-0.5641, -0.5641, 0.4722), (-0.6267, -0.6267, 0.3878), (-0.1556, -0.104, 0.6799), (-0.3053, -0.204, 0.6521), (-0.4432, -0.2961, 0.6069), (-0.5641, -0.3769, 0.5462), (-0.6633, -0.4432, 0.4722), (-0.737, -0.4924, 0.3878), (-0.1729, -0.07163, 0.6799), (-0.3392, -0.1405, 0.6521), (-0.4924, -0.204, 0.6069), (-0.6267, -0.2596, 0.5462), (-0.737, -0.3053, 0.4722), (-0.8189, -0.3392, 0.3878), (-0.1836, -0.03651, 0.6799), (-0.3601, -0.07163, 0.6521), (-0.5228, -0.104, 0.6069), (-0.6654, -0.1323, 0.5462), (-0.7824, -0.1556, 0.4722), (-0.8693, -0.1729, 0.3878), (-0.1872, 1.341e-07, 0.6799), (-0.3671, 1.662e-07, 0.6521), (-0.533, 2.592e-07, 0.6069), (-0.6784, 1.448e-07, 0.5462), (-0.7977, 2.735e-07, 0.4722), (-0.8864, 1.305e-07, 0.3878), (-0.1836, 0.03651, 0.6799), (-0.3601, 0.07163, 0.6521), (-0.5228, 0.104, 0.6069), (-0.6654, 0.1323, 0.5462), (-0.7824, 0.1556, 0.4722), (-0.8693, 0.1729, 0.3878), (-0.1729, 0.07163, 0.6799), (-0.3392, 0.1405, 0.6521), (-0.4924, 0.204, 0.6069), (-0.6267, 0.2596, 0.5462), (-0.737, 0.3053, 0.4722), (-0.8189, 0.3392, 0.3878), (-0.1556, 0.104, 0.6799), (-0.3053, 0.204, 0.6521), (-0.4432, 0.2961, 0.6069), (-0.5641, 0.3769, 0.5462), (-0.6633, 0.4432, 0.4722), (-0.737, 0.4924, 0.3878), (-0.1323, 0.1323, 0.6799), (-0.2596, 0.2596, 0.6521), (-0.3769, 0.3769, 0.6069), (-0.4797, 0.4797, 0.5462), (-0.5641, 0.5641, 0.4722), (-0.6267, 0.6267, 0.3878), (-0.104, 0.1556, 0.6799), (-0.204, 0.3053, 0.6521), (-0.2961, 0.4432, 0.6069), (-0.3769, 0.5641, 0.5462), (-0.4432, 0.6633, 0.4722), (-0.4924, 0.737, 0.3878), (-0.07163, 0.1729, 0.6799), (-0.1405, 0.3392, 0.6521), (-0.204, 0.4924, 0.6069), (-0.2596, 0.6267, 0.5462), (-0.3053, 0.737, 0.4722), (-0.3392, 0.8189, 0.3878), (-0.03651, 0.1836, 0.6799), (-0.07163, 0.3601, 0.6521), (-0.104, 0.5228, 0.6069), (-0.1323, 0.6654, 0.5462), (-0.1556, 0.7824, 0.4722), (-0.1729, 0.8693, 0.3878), (5.577e-08, 0.1872, 0.6799), (1.046e-07, 0.3671, 0.6521), (1.216e-07, 0.6784, 0.5462), (8.634e-08, 0.8864, 0.3878)], [], [(192, 1, 6, 7), (189, 32, 2), (190, 189, 2, 3), (0, 190, 3, 4), (191, 0, 4, 5), (1, 191, 5, 6), (6, 5, 11, 12), (7, 6, 12, 13), (2, 32, 8), (3, 2, 8, 9), (4, 3, 9, 10), (5, 4, 10, 11), (8, 32, 14), (9, 8, 14, 15), (10, 9, 15, 16), (11, 10, 16, 17), (12, 11, 17, 18), (13, 12, 18, 19), (18, 17, 23, 24), (19, 18, 24, 25), (14, 32, 20), (15, 14, 20, 21), (16, 15, 21, 22), (17, 16, 22, 23), (21, 20, 26, 27), (22, 21, 27, 28), (23, 22, 28, 29), (24, 23, 29, 30), (25, 24, 30, 31), (20, 32, 26), (31, 30, 37, 38), (26, 32, 33), (27, 26, 33, 34), (28, 27, 34, 35), (29, 28, 35, 36), (30, 29, 36, 37), (35, 34, 40, 41), (36, 35, 41, 42), (37, 36, 42, 43), (38, 37, 43, 44), (33, 32, 39), (34, 33, 39, 40), (39, 32, 45), (40, 39, 45, 46), (41, 40, 46, 47), (42, 41, 47, 48), (43, 42, 48, 49), (44, 43, 49, 50), (47, 46, 52, 53), (48, 47, 53, 54), (49, 48, 54, 55), (50, 49, 55, 56), (45, 32, 51), (46, 45, 51, 52), (51, 32, 57), (52, 51, 57, 58), (53, 52, 58, 59), (54, 53, 59, 60), (55, 54, 60, 61), (56, 55, 61, 62), (60, 59, 65, 66), (61, 60, 66, 67), (62, 61, 67, 68), (57, 32, 63), (58, 57, 63, 64), (59, 58, 64, 65), (63, 32, 69), (64, 63, 69, 70), (65, 64, 70, 71), (66, 65, 71, 72), (67, 66, 72, 73), (68, 67, 73, 74), (72, 71, 77, 78), (73, 72, 78, 79), (74, 73, 79, 80), (69, 32, 75), (70, 69, 75, 76), (71, 70, 76, 77), (75, 32, 81), (76, 75, 81, 82), (77, 76, 82, 83), (78, 77, 83, 84), (79, 78, 84, 85), (80, 79, 85, 86), (85, 84, 90, 91), (86, 85, 91, 92), (81, 32, 87), (82, 81, 87, 88), (83, 82, 88, 89), (84, 83, 89, 90), (88, 87, 93, 94), (89, 88, 94, 95), (90, 89, 95, 96), (91, 90, 96, 97), (92, 91, 97, 98), (87, 32, 93), (98, 97, 103, 104), (93, 32, 99), (94, 93, 99, 100), (95, 94, 100, 101), (96, 95, 101, 102), (97, 96, 102, 103), (100, 99, 105, 106), (101, 100, 106, 107), (102, 101, 107, 108), (103, 102, 108, 109), (104, 103, 109, 110), (99, 32, 105), (110, 109, 115, 116), (105, 32, 111), (106, 105, 111, 112), (107, 106, 112, 113), (108, 107, 113, 114), (109, 108, 114, 115), (113, 112, 118, 119), (114, 113, 119, 120), (115, 114, 120, 121), (116, 115, 121, 122), (111, 32, 117), (112, 111, 117, 118), (117, 32, 123), (118, 117, 123, 124), (119, 118, 124, 125), (120, 119, 125, 126), (121, 120, 126, 127), (122, 121, 127, 128), (125, 124, 130, 131), (126, 125, 131, 132), (127, 126, 132, 133), (128, 127, 133, 134), (123, 32, 129), (124, 123, 129, 130), (129, 32, 135), (130, 129, 135, 136), (131, 130, 136, 137), (132, 131, 137, 138), (133, 132, 138, 139), (134, 133, 139, 140), (138, 137, 143, 144), (139, 138, 144, 145), (140, 139, 145, 146), (135, 32, 141), (136, 135, 141, 142), (137, 136, 142, 143), (141, 32, 147), (142, 141, 147, 148), (143, 142, 148, 149), (144, 143, 149, 150), (145, 144, 150, 151), (146, 145, 151, 152), (151, 150, 156, 157), (152, 151, 157, 158), (147, 32, 153), (148, 147, 153, 154), (149, 148, 154, 155), (150, 149, 155, 156), (153, 32, 159), (154, 153, 159, 160), (155, 154, 160, 161), (156, 155, 161, 162), (157, 156, 162, 163), (158, 157, 163, 164), (163, 162, 168, 169), (164, 163, 169, 170), (159, 32, 165), (160, 159, 165, 166), (161, 160, 166, 167), (162, 161, 167, 168), (166, 165, 171, 172), (167, 166, 172, 173), (168, 167, 173, 174), (169, 168, 174, 175), (170, 169, 175, 176), (165, 32, 171), (176, 175, 181, 182), (171, 32, 177), (172, 171, 177, 178), (173, 172, 178, 179), (174, 173, 179, 180), (175, 174, 180, 181), (178, 177, 183, 184), (179, 178, 184, 185), (180, 179, 185, 186), (181, 180, 186, 187), (182, 181, 187, 188), (177, 32, 183), (188, 187, 1, 192), (183, 32, 189), (184, 183, 189, 190), (185, 184, 190, 0), (186, 185, 0, 191), (187, 186, 191, 1), (13, 19, 25, 31, 38, 44, 50, 56, 62, 68, 74, 80, 86, 92, 98, 104, 110, 116, 122, 128, 134, 140, 146, 152, 158, 164, 170, 176, 182, 188, 192, 7)])
_uv = me_sphere_005.uv_layers.new(name='UVMap')
_uv.uv.foreach_set('vector', [0.01748, 0.7031, 0.01748, 0.7034, 0.01734, 0.7034, 0.01734, 0.7031, 0.01748, 0.7046, 0.01741, 0.7048, 0.01734, 0.7046, 0.01748, 0.7043, 0.01748, 0.7046, 0.01734, 0.7046, 0.01734, 0.7043, 0.01748, 0.704, 0.01748, 0.7043, 0.01734, 0.7043, 0.01734, 0.704, 0.01748, 0.7037, 0.01748, 0.704, 0.01734, 0.704, 0.01734, 0.7037, 0.01748, 0.7034, 0.01748, 0.7037, 0.01734, 0.7037, 0.01734, 0.7034, 0.01734, 0.7034, 0.01734, 0.7037, 0.01719, 0.7037, 0.01719, 0.7034, 0.01734, 0.7031, 0.01734, 0.7034, 0.01719, 0.7034, 0.01719, 0.7031, 0.01734, 0.7046, 0.01727, 0.7048, 0.01719, 0.7046, 0.01734, 0.7043, 0.01734, 0.7046, 0.01719, 0.7046, 0.01719, 0.7043, 0.01734, 0.704, 0.01734, 0.7043, 0.01719, 0.7043, 0.01719, 0.704, 0.01734, 0.7037, 0.01734, 0.704, 0.01719, 0.704, 0.01719, 0.7037, 0.01719, 0.7046, 0.01712, 0.7048, 0.01705, 0.7046, 0.01719, 0.7043, 0.01719, 0.7046, 0.01705, 0.7046, 0.01705, 0.7043, 0.01719, 0.704, 0.01719, 0.7043, 0.01705, 0.7043, 0.01705, 0.704, 0.01719, 0.7037, 0.01719, 0.704, 0.01705, 0.704, 0.01705, 0.7037, 0.01719, 0.7034, 0.01719, 0.7037, 0.01705, 0.7037, 0.01705, 0.7034, 0.01719, 0.7031, 0.01719, 0.7034, 0.01705, 0.7034, 0.01705, 0.7031, 0.01705, 0.7034, 0.01705, 0.7037, 0.01691, 0.7037, 0.01691, 0.7034, 0.01705, 0.7031, 0.01705, 0.7034, 0.01691, 0.7034, 0.01691, 0.7031, 0.01705, 0.7046, 0.01698, 0.7048, 0.01691, 0.7046, 0.01705, 0.7043, 0.01705, 0.7046, 0.01691, 0.7046, 0.01691, 0.7043, 0.01705, 0.704, 0.01705, 0.7043, 0.01691, 0.7043, 0.01691, 0.704, 0.01705, 0.7037, 0.01705, 0.704, 0.01691, 0.704, 0.01691, 0.7037, 0.01691, 0.7043, 0.01691, 0.7046, 0.01677, 0.7046, 0.01677, 0.7043, 0.01691, 0.704, 0.01691, 0.7043, 0.01677, 0.7043, 0.01677, 0.704, 0.01691, 0.7037, 0.01691, 0.704, 0.01677, 0.704, 0.01677, 0.7037, 0.01691, 0.7034, 0.01691, 0.7037, 0.01677, 0.7037, 0.01677, 0.7034, 0.01691, 0.7031, 0.01691, 0.7034, 0.01677, 0.7034, 0.01677, 0.7031, 0.01691, 0.7046, 0.01684, 0.7048, 0.01677, 0.7046, 0.01677, 0.7031, 0.01677, 0.7034, 0.01662, 0.7034, 0.01662, 0.7031, 0.01677, 0.7046, 0.0167, 0.7048, 0.01662, 0.7046, 0.01677, 0.7043, 0.01677, 0.7046, 0.01662, 0.7046, 0.01662, 0.7043, 0.01677, 0.704, 0.01677, 0.7043, 0.01662, 0.7043, 0.01662, 0.704, 0.01677, 0.7037, 0.01677, 0.704, 0.01662, 0.704, 0.01662, 0.7037, 0.01677, 0.7034, 0.01677, 0.7037, 0.01662, 0.7037, 0.01662, 0.7034, 0.01662, 0.704, 0.01662, 0.7043, 0.01648, 0.7043, 0.01648, 0.704, 0.01662, 0.7037, 0.01662, 0.704, 0.01648, 0.704, 0.01648, 0.7037, 0.01662, 0.7034, 0.01662, 0.7037, 0.01648, 0.7037, 0.01648, 0.7034, 0.01662, 0.7031, 0.01662, 0.7034, 0.01648, 0.7034, 0.01648, 0.7031, 0.01662, 0.7046, 0.01655, 0.7048, 0.01648, 0.7046, 0.01662, 0.7043, 0.01662, 0.7046, 0.01648, 0.7046, 0.01648, 0.7043, 0.01648, 0.7046, 0.01641, 0.7048, 0.01634, 0.7046, 0.01648, 0.7043, 0.01648, 0.7046, 0.01634, 0.7046, 0.01634, 0.7043, 0.01648, 0.704, 0.01648, 0.7043, 0.01634, 0.7043, 0.01634, 0.704, 0.01648, 0.7037, 0.01648, 0.704, 0.01634, 0.704, 0.01634, 0.7037, 0.01648, 0.7034, 0.01648, 0.7037, 0.01634, 0.7037, 0.01634, 0.7034, 0.01648, 0.7031, 0.01648, 0.7034, 0.01634, 0.7034, 0.01634, 0.7031, 0.01634, 0.704, 0.01634, 0.7043, 0.0162, 0.7043, 0.0162, 0.704, 0.01634, 0.7037, 0.01634, 0.704, 0.0162, 0.704, 0.0162, 0.7037, 0.01634, 0.7034, 0.01634, 0.7037, 0.0162, 0.7037, 0.0162, 0.7034, 0.01634, 0.7031, 0.01634, 0.7034, 0.0162, 0.7034, 0.0162, 0.7031, 0.01634, 0.7046, 0.01627, 0.7048, 0.0162, 0.7046, 0.01634, 0.7043, 0.01634, 0.7046, 0.0162, 0.7046, 0.0162, 0.7043, 0.0162, 0.7046, 0.01612, 0.7048, 0.01605, 0.7046, 0.0162, 0.7043, 0.0162, 0.7046, 0.01605, 0.7046, 0.01605, 0.7043, 0.0162, 0.704, 0.0162, 0.7043, 0.01605, 0.7043, 0.01605, 0.704, 0.0162, 0.7037, 0.0162, 0.704, 0.01605, 0.704, 0.01605, 0.7037, 0.0162, 0.7034, 0.0162, 0.7037, 0.01605, 0.7037, 0.01605, 0.7034, 0.0162, 0.7031, 0.0162, 0.7034, 0.01605, 0.7034, 0.01605, 0.7031, 0.01605, 0.7037, 0.01605, 0.704, 0.01591, 0.704, 0.01591, 0.7037, 0.01605, 0.7034, 0.01605, 0.7037, 0.01591, 0.7037, 0.01591, 0.7034, 0.01605, 0.7031, 0.01605, 0.7034, 0.01591, 0.7034, 0.01591, 0.7031, 0.01605, 0.7046, 0.01598, 0.7048, 0.01591, 0.7046, 0.01605, 0.7043, 0.01605, 0.7046, 0.01591, 0.7046, 0.01591, 0.7043, 0.01605, 0.704, 0.01605, 0.7043, 0.01591, 0.7043, 0.01591, 0.704, 0.01591, 0.7046, 0.01584, 0.7048, 0.01577, 0.7046, 0.01591, 0.7043, 0.01591, 0.7046, 0.01577, 0.7046, 0.01577, 0.7043, 0.01591, 0.704, 0.01591, 0.7043, 0.01577, 0.7043, 0.01577, 0.704, 0.01591, 0.7037, 0.01591, 0.704, 0.01577, 0.704, 0.01577, 0.7037, 0.01591, 0.7034, 0.01591, 0.7037, 0.01577, 0.7037, 0.01577, 0.7034, 0.01591, 0.7031, 0.01591, 0.7034, 0.01577, 0.7034, 0.01577, 0.7031, 0.01577, 0.7037, 0.01577, 0.704, 0.01563, 0.704, 0.01563, 0.7037, 0.01577, 0.7034, 0.01577, 0.7037, 0.01563, 0.7037, 0.01563, 0.7034, 0.01577, 0.7031, 0.01577, 0.7034, 0.01563, 0.7034, 0.01563, 0.7031, 0.01577, 0.7046, 0.0157, 0.7048, 0.01563, 0.7046, 0.01577, 0.7043, 0.01577, 0.7046, 0.01563, 0.7046, 0.01563, 0.7043, 0.01577, 0.704, 0.01577, 0.7043, 0.01563, 0.7043, 0.01563, 0.704, 0.01563, 0.7046, 0.01555, 0.7048, 0.01548, 0.7046, 0.01563, 0.7043, 0.01563, 0.7046, 0.01548, 0.7046, 0.01548, 0.7043, 0.01563, 0.704, 0.01563, 0.7043, 0.01548, 0.7043, 0.01548, 0.704, 0.01563, 0.7037, 0.01563, 0.704, 0.01548, 0.704, 0.01548, 0.7037, 0.01563, 0.7034, 0.01563, 0.7037, 0.01548, 0.7037, 0.01548, 0.7034, 0.01563, 0.7031, 0.01563, 0.7034, 0.01548, 0.7034, 0.01548, 0.7031, 0.01548, 0.7034, 0.01548, 0.7037, 0.01534, 0.7037, 0.01534, 0.7034, 0.01548, 0.7031, 0.01548, 0.7034, 0.01534, 0.7034, 0.01534, 0.7031, 0.01548, 0.7046, 0.01541, 0.7048, 0.01534, 0.7046, 0.01548, 0.7043, 0.01548, 0.7046, 0.01534, 0.7046, 0.01534, 0.7043, 0.01548, 0.704, 0.01548, 0.7043, 0.01534, 0.7043, 0.01534, 0.704, 0.01548, 0.7037, 0.01548, 0.704, 0.01534, 0.704, 0.01534, 0.7037, 0.01534, 0.7043, 0.01534, 0.7046, 0.0152, 0.7046, 0.0152, 0.7043, 0.01534, 0.704, 0.01534, 0.7043, 0.0152, 0.7043, 0.0152, 0.704, 0.01534, 0.7037, 0.01534, 0.704, 0.0152, 0.704, 0.0152, 0.7037, 0.01534, 0.7034, 0.01534, 0.7037, 0.0152, 0.7037, 0.0152, 0.7034, 0.01534, 0.7031, 0.01534, 0.7034, 0.0152, 0.7034, 0.0152, 0.7031, 0.01534, 0.7046, 0.01527, 0.7048, 0.0152, 0.7046, 0.0152, 0.7031, 0.0152, 0.7034, 0.01506, 0.7034, 0.01506, 0.7031, 0.0152, 0.7046, 0.01513, 0.7048, 0.01506, 0.7046, 0.0152, 0.7043, 0.0152, 0.7046, 0.01506, 0.7046, 0.01506, 0.7043, 0.0152, 0.704, 0.0152, 0.7043, 0.01506, 0.7043, 0.01506, 0.704, 0.0152, 0.7037, 0.0152, 0.704, 0.01506, 0.704, 0.01506, 0.7037, 0.0152, 0.7034, 0.0152, 0.7037, 0.01506, 0.7037, 0.01506, 0.7034, 0.01506, 0.7043, 0.01506, 0.7046, 0.01491, 0.7046, 0.01491, 0.7043, 0.01506, 0.704, 0.01506, 0.7043, 0.01491, 0.7043, 0.01491, 0.704, 0.01506, 0.7037, 0.01506, 0.704, 0.01491, 0.704, 0.01491, 0.7037, 0.01506, 0.7034, 0.01506, 0.7037, 0.01491, 0.7037, 0.01491, 0.7034, 0.01506, 0.7031, 0.01506, 0.7034, 0.01491, 0.7034, 0.01491, 0.7031, 0.01506, 0.7046, 0.01498, 0.7048, 0.01491, 0.7046, 0.01491, 0.7031, 0.01491, 0.7034, 0.01477, 0.7034, 0.01477, 0.7031, 0.01491, 0.7046, 0.01484, 0.7048, 0.01477, 0.7046, 0.01491, 0.7043, 0.01491, 0.7046, 0.01477, 0.7046, 0.01477, 0.7043, 0.01491, 0.704, 0.01491, 0.7043, 0.01477, 0.7043, 0.01477, 0.704, 0.01491, 0.7037, 0.01491, 0.704, 0.01477, 0.704, 0.01477, 0.7037, 0.01491, 0.7034, 0.01491, 0.7037, 0.01477, 0.7037, 0.01477, 0.7034, 0.01477, 0.704, 0.01477, 0.7043, 0.01463, 0.7043, 0.01463, 0.704, 0.01477, 0.7037, 0.01477, 0.704, 0.01463, 0.704, 0.01463, 0.7037, 0.01477, 0.7034, 0.01477, 0.7037, 0.01463, 0.7037, 0.01463, 0.7034, 0.01477, 0.7031, 0.01477, 0.7034, 0.01463, 0.7034, 0.01463, 0.7031, 0.01477, 0.7046, 0.0147, 0.7048, 0.01463, 0.7046, 0.01477, 0.7043, 0.01477, 0.7046, 0.01463, 0.7046, 0.01463, 0.7043, 0.01463, 0.7046, 0.01456, 0.7048, 0.01448, 0.7046, 0.01463, 0.7043, 0.01463, 0.7046, 0.01448, 0.7046, 0.01448, 0.7043, 0.01463, 0.704, 0.01463, 0.7043, 0.01448, 0.7043, 0.01448, 0.704, 0.01463, 0.7037, 0.01463, 0.704, 0.01448, 0.704, 0.01448, 0.7037, 0.01463, 0.7034, 0.01463, 0.7037, 0.01448, 0.7037, 0.01448, 0.7034, 0.01463, 0.7031, 0.01463, 0.7034, 0.01448, 0.7034, 0.01448, 0.7031, 0.01448, 0.704, 0.01448, 0.7043, 0.01434, 0.7043, 0.01434, 0.704, 0.01448, 0.7037, 0.01448, 0.704, 0.01434, 0.704, 0.01434, 0.7037, 0.01448, 0.7034, 0.01448, 0.7037, 0.01434, 0.7037, 0.01434, 0.7034, 0.01448, 0.7031, 0.01448, 0.7034, 0.01434, 0.7034, 0.01434, 0.7031, 0.01448, 0.7046, 0.01441, 0.7048, 0.01434, 0.7046, 0.01448, 0.7043, 0.01448, 0.7046, 0.01434, 0.7046, 0.01434, 0.7043, 0.01434, 0.7046, 0.01427, 0.7048, 0.0142, 0.7046, 0.01434, 0.7043, 0.01434, 0.7046, 0.0142, 0.7046, 0.0142, 0.7043, 0.01434, 0.704, 0.01434, 0.7043, 0.0142, 0.7043, 0.0142, 0.704, 0.01434, 0.7037, 0.01434, 0.704, 0.0142, 0.704, 0.0142, 0.7037, 0.01434, 0.7034, 0.01434, 0.7037, 0.0142, 0.7037, 0.0142, 0.7034, 0.01434, 0.7031, 0.01434, 0.7034, 0.0142, 0.7034, 0.0142, 0.7031, 0.0142, 0.7037, 0.0142, 0.704, 0.01406, 0.704, 0.01406, 0.7037, 0.0142, 0.7034, 0.0142, 0.7037, 0.01406, 0.7037, 0.01406, 0.7034, 0.0142, 0.7031, 0.0142, 0.7034, 0.01406, 0.7034, 0.01406, 0.7031, 0.0142, 0.7046, 0.01413, 0.7048, 0.01406, 0.7046, 0.0142, 0.7043, 0.0142, 0.7046, 0.01406, 0.7046, 0.01406, 0.7043, 0.0142, 0.704, 0.0142, 0.7043, 0.01406, 0.7043, 0.01406, 0.704, 0.01862, 0.7046, 0.01855, 0.7048, 0.01848, 0.7046, 0.01862, 0.7043, 0.01862, 0.7046, 0.01848, 0.7046, 0.01848, 0.7043, 0.01862, 0.704, 0.01862, 0.7043, 0.01848, 0.7043, 0.01848, 0.704, 0.01862, 0.7037, 0.01862, 0.704, 0.01848, 0.704, 0.01848, 0.7037, 0.01862, 0.7034, 0.01862, 0.7037, 0.01848, 0.7037, 0.01848, 0.7034, 0.01862, 0.7031, 0.01862, 0.7034, 0.01848, 0.7034, 0.01848, 0.7031, 0.01848, 0.7034, 0.01848, 0.7037, 0.01834, 0.7037, 0.01834, 0.7034, 0.01848, 0.7031, 0.01848, 0.7034, 0.01834, 0.7034, 0.01834, 0.7031, 0.01848, 0.7046, 0.01841, 0.7048, 0.01834, 0.7046, 0.01848, 0.7043, 0.01848, 0.7046, 0.01834, 0.7046, 0.01834, 0.7043, 0.01848, 0.704, 0.01848, 0.7043, 0.01834, 0.7043, 0.01834, 0.704, 0.01848, 0.7037, 0.01848, 0.704, 0.01834, 0.704, 0.01834, 0.7037, 0.01834, 0.7046, 0.01826, 0.7048, 0.01819, 0.7046, 0.01834, 0.7043, 0.01834, 0.7046, 0.01819, 0.7046, 0.01819, 0.7043, 0.01834, 0.704, 0.01834, 0.7043, 0.01819, 0.7043, 0.01819, 0.704, 0.01834, 0.7037, 0.01834, 0.704, 0.01819, 0.704, 0.01819, 0.7037, 0.01834, 0.7034, 0.01834, 0.7037, 0.01819, 0.7037, 0.01819, 0.7034, 0.01834, 0.7031, 0.01834, 0.7034, 0.01819, 0.7034, 0.01819, 0.7031, 0.01819, 0.7034, 0.01819, 0.7037, 0.01805, 0.7037, 0.01805, 0.7034, 0.01819, 0.7031, 0.01819, 0.7034, 0.01805, 0.7034, 0.01805, 0.7031, 0.01819, 0.7046, 0.01812, 0.7048, 0.01805, 0.7046, 0.01819, 0.7043, 0.01819, 0.7046, 0.01805, 0.7046, 0.01805, 0.7043, 0.01819, 0.704, 0.01819, 0.7043, 0.01805, 0.7043, 0.01805, 0.704, 0.01819, 0.7037, 0.01819, 0.704, 0.01805, 0.704, 0.01805, 0.7037, 0.01805, 0.7043, 0.01805, 0.7046, 0.01791, 0.7046, 0.01791, 0.7043, 0.01805, 0.704, 0.01805, 0.7043, 0.01791, 0.7043, 0.01791, 0.704, 0.01805, 0.7037, 0.01805, 0.704, 0.01791, 0.704, 0.01791, 0.7037, 0.01805, 0.7034, 0.01805, 0.7037, 0.01791, 0.7037, 0.01791, 0.7034, 0.01805, 0.7031, 0.01805, 0.7034, 0.01791, 0.7034, 0.01791, 0.7031, 0.01805, 0.7046, 0.01798, 0.7048, 0.01791, 0.7046, 0.01791, 0.7031, 0.01791, 0.7034, 0.01776, 0.7034, 0.01776, 0.7031, 0.01791, 0.7046, 0.01784, 0.7048, 0.01776, 0.7046, 0.01791, 0.7043, 0.01791, 0.7046, 0.01776, 0.7046, 0.01776, 0.7043, 0.01791, 0.704, 0.01791, 0.7043, 0.01776, 0.7043, 0.01776, 0.704, 0.01791, 0.7037, 0.01791, 0.704, 0.01776, 0.704, 0.01776, 0.7037, 0.01791, 0.7034, 0.01791, 0.7037, 0.01776, 0.7037, 0.01776, 0.7034, 0.01776, 0.7043, 0.01776, 0.7046, 0.01762, 0.7046, 0.01762, 0.7043, 0.01776, 0.704, 0.01776, 0.7043, 0.01762, 0.7043, 0.01762, 0.704, 0.01776, 0.7037, 0.01776, 0.704, 0.01762, 0.704, 0.01762, 0.7037, 0.01776, 0.7034, 0.01776, 0.7037, 0.01762, 0.7037, 0.01762, 0.7034, 0.01776, 0.7031, 0.01776, 0.7034, 0.01762, 0.7034, 0.01762, 0.7031, 0.01776, 0.7046, 0.01769, 0.7048, 0.01762, 0.7046, 0.01762, 0.7031, 0.01762, 0.7034, 0.01748, 0.7034, 0.01748, 0.7031, 0.01762, 0.7046, 0.01755, 0.7048, 0.01748, 0.7046, 0.01762, 0.7043, 0.01762, 0.7046, 0.01748, 0.7046, 0.01748, 0.7043, 0.01762, 0.704, 0.01762, 0.7043, 0.01748, 0.7043, 0.01748, 0.704, 0.01762, 0.7037, 0.01762, 0.704, 0.01748, 0.704, 0.01748, 0.7037, 0.01762, 0.7034, 0.01762, 0.7037, 0.01748, 0.7037, 0.01748, 0.7034, 0.01719, 0.7031, 0.01705, 0.7031, 0.01691, 0.7031, 0.01677, 0.7031, 0.01662, 0.7031, 0.01648, 0.7031, 0.01634, 0.7031, 0.0162, 0.7031, 0.01605, 0.7031, 0.01591, 0.7031, 0.01577, 0.7031, 0.01563, 0.7031, 0.01548, 0.7031, 0.01534, 0.7031, 0.0152, 0.7031, 0.01506, 0.7031, 0.01491, 0.7031, 0.01477, 0.7031, 0.01463, 0.7031, 0.01448, 0.7031, 0.01434, 0.7031, 0.0142, 0.7031, 0.01406, 0.7031, 0.01848, 0.7031, 0.01834, 0.7031, 0.01819, 0.7031, 0.01805, 0.7031, 0.01791, 0.7031, 0.01776, 0.7031, 0.01762, 0.7031, 0.01748, 0.7031, 0.01734, 0.7031])
me_sphere_005.materials.append(mat_material)
me_sphere_005.update()
me_sphere_006 = bpy.data.meshes.new('Sphere.006')
me_sphere_006.from_pydata([(0.0, 1.0, 0.0), (0.1951, 0.9808, 0.0), (0.3827, 0.9239, 0.0), (0.5556, 0.8315, 0.0), (0.7071, 0.7071, 0.0), (0.8315, 0.5556, 0.0), (0.9239, 0.3827, 0.0), (0.9808, 0.1951, 0.0), (1.0, -1.639e-07, 0.0), (0.9808, -0.1951, 0.0), (0.9239, -0.3827, 0.0), (0.8315, -0.5556, 0.0), (0.7071, -0.7071, 0.0), (0.5556, -0.8315, 0.0), (0.3827, -0.9239, 0.0), (0.1951, -0.9808, 0.0), (-3.278e-07, -1.0, 0.0), (-0.1951, -0.9808, 0.0), (-0.3827, -0.9239, 0.0), (-0.5556, -0.8315, 0.0), (-0.7071, -0.7071, 0.0), (-0.8315, -0.5556, 0.0), (-0.9239, -0.3827, 0.0), (-0.9808, -0.1951, 0.0), (-1.0, 4.47e-07, 0.0), (-0.9808, 0.1951, 0.0), (-0.9239, 0.3827, 0.0), (-0.8315, 0.5556, 0.0), (-0.7071, 0.7071, 0.0), (-0.5556, 0.8315, 0.0), (-0.3827, 0.9239, 0.0), (-0.1951, 0.9808, 0.0), (-1.586e-08, 1.079, 0.1953), (-1.586e-08, 1.1, -0.01926), (0.1983, 0.9967, 0.3787), (0.2105, 1.058, 0.1953), (0.2146, 1.079, -0.01926), (0.3889, 0.9389, 0.3787), (0.4129, 0.9967, 0.1953), (0.421, 1.016, -0.01926), (0.5646, 0.845, 0.3787), (0.5994, 0.897, 0.1953), (0.6111, 0.9146, -0.01926), (0.7186, 0.7186, 0.3787), (0.7629, 0.7629, 0.1953), (0.7778, 0.7778, -0.01926), (0.845, 0.5646, 0.3787), (0.897, 0.5994, 0.1953), (0.9146, 0.6111, -0.01926), (0.9389, 0.3889, 0.3787), (0.9967, 0.4129, 0.1953), (1.016, 0.421, -0.01926), (0.9967, 0.1983, 0.3787), (1.058, 0.2105, 0.1953), (1.079, 0.2146, -0.01926), (1.016, 4.421e-08, 0.3787), (1.079, -1.033e-07, 0.1953), (1.1, -1.853e-07, -0.01926), (0.9967, -0.1983, 0.3787), (1.058, -0.2105, 0.1953), (1.079, -0.2146, -0.01926), (0.9389, -0.3889, 0.3787), (0.9967, -0.4129, 0.1953), (1.016, -0.421, -0.01926), (0.845, -0.5646, 0.3787), (0.897, -0.5994, 0.1953), (0.9146, -0.6111, -0.01926), (0.7186, -0.7186, 0.3787), (0.7629, -0.7629, 0.1953), (0.7778, -0.7778, -0.01926), (0.5646, -0.845, 0.3787), (0.5994, -0.897, 0.1953), (0.6111, -0.9146, -0.01926), (0.3889, -0.9389, 0.3787), (0.4129, -0.9967, 0.1953), (0.421, -1.016, -0.01926), (0.1983, -0.9967, 0.3787), (0.2105, -1.058, 0.1953), (0.2146, -1.079, -0.01926), (1.793e-08, -1.016, 0.3787), (-1.634e-07, -1.079, 0.1953), (-3.765e-07, -1.1, -0.01926), (-0.1983, -0.9967, 0.3787), (-0.2105, -1.058, 0.1953), (-0.2146, -1.079, -0.01926), (-0.3889, -0.9389, 0.3787), (-0.4129, -0.9967, 0.1953), (-0.421, -1.016, -0.01926), (-0.5646, -0.845, 0.3787), (-0.5994, -0.897, 0.1953), (-0.6111, -0.9146, -0.01926), (-0.7186, -0.7186, 0.3787), (-0.7629, -0.7629, 0.1953), (-0.7778, -0.7778, -0.01926), (-0.845, -0.5646, 0.3787), (-0.897, -0.5994, 0.1953), (-0.9146, -0.6111, -0.01926), (-0.9389, -0.3889, 0.3787), (-0.9967, -0.4129, 0.1953), (-1.016, -0.421, -0.01926), (-0.9967, -0.1983, 0.3787), (-1.058, -0.2105, 0.1953), (-1.079, -0.2146, -0.01926), (-1.016, 1.142e-08, 0.3787), (-1.079, 2.901e-07, 0.1953), (-1.1, 4.868e-07, -0.01926), (-0.9967, 0.1983, 0.3787), (-1.058, 0.2105, 0.1953), (-1.079, 0.2146, -0.01926), (-0.9389, 0.3889, 0.3787), (-0.9967, 0.4129, 0.1953), (-1.016, 0.421, -0.01926), (-0.845, 0.5646, 0.3787), (-0.897, 0.5994, 0.1953), (-0.9146, 0.6111, -0.01926), (-0.7186, 0.7186, 0.3787), (-0.7629, 0.7629, 0.1953), (-0.7778, 0.7778, -0.01926), (-0.5646, 0.845, 0.3787), (-0.5994, 0.897, 0.1953), (-0.6111, 0.9146, -0.01926), (-0.3889, 0.9389, 0.3787), (-0.4129, 0.9967, 0.1953), (-0.421, 1.016, -0.01926), (-0.1983, 0.9967, 0.3787), (-0.2105, 1.058, 0.1953), (-0.2146, 1.079, -0.01926), (5.071e-08, 1.016, 0.3787), (0.02726, 0.1371, 0.3787), (0.05348, 0.1291, 0.3787), (0.07764, 0.1162, 0.3787), (0.09882, 0.09882, 0.3787), (0.1162, 0.07764, 0.3787), (0.1291, 0.05348, 0.3787), (0.1371, 0.02726, 0.3787), (0.1397, -8.165e-07, 0.3787), (0.1371, -0.02726, 0.3787), (0.1291, -0.05348, 0.3787), (0.1162, -0.07764, 0.3787), (0.09882, -0.09882, 0.3787), (0.07764, -0.1162, 0.3787), (0.05348, -0.1291, 0.3787), (0.02726, -0.1371, 0.3787), (2.081e-07, -0.1397, 0.3787), (-0.02726, -0.1371, 0.3787), (-0.05348, -0.1291, 0.3787), (-0.07764, -0.1162, 0.3787), (-0.09882, -0.09882, 0.3787), (-0.1162, -0.07764, 0.3787), (-0.1291, -0.05348, 0.3787), (-0.1371, -0.02726, 0.3787), (-0.1397, -8.21e-07, 0.3787), (-0.1371, 0.02726, 0.3787), (-0.1291, 0.05348, 0.3787), (-0.1162, 0.07764, 0.3787), (-0.09882, 0.09882, 0.3787), (-0.07764, 0.1162, 0.3787), (-0.05348, 0.1291, 0.3787), (-0.02726, 0.1371, 0.3787), (2.126e-07, 0.1397, 0.3787)], [], [(9, 8, 57, 60), (25, 24, 105, 108), (30, 29, 120, 123), (2, 1, 36, 39), (23, 22, 99, 102), (7, 6, 51, 54), (28, 27, 114, 117), (16, 15, 78, 81), (21, 20, 93, 96), (26, 25, 108, 111), (14, 13, 72, 75), (31, 30, 123, 126), (19, 18, 87, 90), (24, 23, 102, 105), (12, 11, 66, 69), (17, 16, 81, 84), (0, 31, 126, 33), (22, 21, 96, 99), (5, 4, 45, 48), (10, 9, 60, 63), (1, 0, 33, 36), (15, 14, 75, 78), (3, 2, 39, 42), (20, 19, 90, 93), (8, 7, 54, 57), (13, 12, 69, 72), (29, 28, 117, 120), (18, 17, 84, 87), (6, 5, 48, 51), (27, 26, 111, 114), (11, 10, 63, 66), (4, 3, 42, 45), (1, 2, 3, 4, 5, 6, 7, 8, 9, 10, 11, 12, 13, 14, 15, 16, 17, 18, 19, 20, 21, 22, 23, 24, 25, 26, 27, 28, 29, 30, 31, 0), (32, 127, 34, 35), (33, 32, 35, 36), (35, 34, 37, 38), (36, 35, 38, 39), (38, 37, 40, 41), (39, 38, 41, 42), (41, 40, 43, 44), (42, 41, 44, 45), (44, 43, 46, 47), (45, 44, 47, 48), (47, 46, 49, 50), (48, 47, 50, 51), (50, 49, 52, 53), (51, 50, 53, 54), (53, 52, 55, 56), (54, 53, 56, 57), (56, 55, 58, 59), (57, 56, 59, 60), (59, 58, 61, 62), (60, 59, 62, 63), (62, 61, 64, 65), (63, 62, 65, 66), (66, 65, 68, 69), (65, 64, 67, 68), (68, 67, 70, 71), (69, 68, 71, 72), (72, 71, 74, 75), (71, 70, 73, 74), (74, 73, 76, 77), (75, 74, 77, 78), (77, 76, 79, 80), (78, 77, 80, 81), (80, 79, 82, 83), (81, 80, 83, 84), (83, 82, 85, 86), (84, 83, 86, 87), (86, 85, 88, 89), (87, 86, 89, 90), (89, 88, 91, 92), (90, 89, 92, 93), (92, 91, 94, 95), (93, 92, 95, 96), (95, 94, 97, 98), (96, 95, 98, 99), (98, 97, 100, 101), (99, 98, 101, 102), (101, 100, 103, 104), (102, 101, 104, 105), (105, 104, 107, 108), (104, 103, 106, 107), (107, 106, 109, 110), (108, 107, 110, 111), (110, 109, 112, 113), (111, 110, 113, 114), (113, 112, 115, 116), (114, 113, 116, 117), (116, 115, 118, 119), (117, 116, 119, 120), (119, 118, 121, 122), (120, 119, 122, 123), (122, 121, 124, 125), (123, 122, 125, 126), (125, 124, 127, 32), (126, 125, 32, 33), (82, 79, 143, 144), (58, 55, 135, 136), (73, 70, 140, 141), (115, 112, 154, 155), (91, 88, 146, 147), (106, 103, 151, 152), (43, 40, 130, 131), (124, 121, 157, 158), (76, 73, 141, 142), (52, 49, 133, 134), (67, 64, 138, 139), (100, 97, 149, 150), (109, 106, 152, 153), (85, 82, 144, 145), (37, 34, 128, 129), (127, 124, 158, 159), (61, 58, 136, 137), (70, 67, 139, 140), (118, 115, 155, 156), (94, 91, 147, 148), (34, 127, 159, 128), (46, 43, 131, 132), (103, 100, 150, 151), (79, 76, 142, 143), (55, 52, 134, 135), (88, 85, 145, 146), (64, 61, 137, 138), (112, 109, 153, 154), (121, 118, 156, 157), (40, 37, 129, 130), (97, 94, 148, 149), (49, 46, 132, 133), (129, 128, 159, 158, 157, 156, 155, 154, 153, 152, 151, 150, 149, 148, 147, 146, 145, 144, 143, 142, 141, 140, 139, 138, 137, 136, 135, 134, 133, 132, 131, 130)])
_uv = me_sphere_006.uv_layers.new(name='UVMap')
_uv.uv.foreach_set('vector', [0.01659, 0.1715, 0.01646, 0.1715, 0.01646, 0.1715, 0.01659, 0.1715, 0.01439, 0.1715, 0.01866, 0.1715, 0.01866, 0.1715, 0.01439, 0.1715, 0.01508, 0.1715, 0.01494, 0.1715, 0.01494, 0.1715, 0.01508, 0.1715, 0.01563, 0.1715, 0.01549, 0.1715, 0.01549, 0.1715, 0.01563, 0.1715, 0.01853, 0.1715, 0.01839, 0.1715, 0.01839, 0.1715, 0.01853, 0.1715, 0.01632, 0.1715, 0.01618, 0.1715, 0.01618, 0.1715, 0.01632, 0.1715, 0.0148, 0.1715, 0.01466, 0.1715, 0.01466, 0.1715, 0.0148, 0.1715, 0.01756, 0.1715, 0.01742, 0.1715, 0.01742, 0.1715, 0.01756, 0.1715, 0.01825, 0.1715, 0.01811, 0.1715, 0.01811, 0.1715, 0.01825, 0.1715, 0.01452, 0.1715, 0.01439, 0.1715, 0.01439, 0.1715, 0.01452, 0.1715, 0.01728, 0.1715, 0.01715, 0.1715, 0.01715, 0.1715, 0.01728, 0.1715, 0.01521, 0.1715, 0.01508, 0.1715, 0.01508, 0.1715, 0.01521, 0.1715, 0.01797, 0.1715, 0.01784, 0.1715, 0.01784, 0.1715, 0.01797, 0.1715, 0.01866, 0.1715, 0.01853, 0.1715, 0.01853, 0.1715, 0.01866, 0.1715, 0.01701, 0.1715, 0.01687, 0.1715, 0.01687, 0.1715, 0.01701, 0.1715, 0.0177, 0.1715, 0.01756, 0.1715, 0.01756, 0.1715, 0.0177, 0.1715, 0.01535, 0.1715, 0.01521, 0.1715, 0.01521, 0.1715, 0.01535, 0.1715, 0.01839, 0.1715, 0.01825, 0.1715, 0.01825, 0.1715, 0.01839, 0.1715, 0.01604, 0.1715, 0.0159, 0.1715, 0.0159, 0.1715, 0.01604, 0.1715, 0.01673, 0.1715, 0.01659, 0.1715, 0.01659, 0.1715, 0.01673, 0.1715, 0.01549, 0.1715, 0.01535, 0.1715, 0.01535, 0.1715, 0.01549, 0.1715, 0.01742, 0.1715, 0.01728, 0.1715, 0.01728, 0.1715, 0.01742, 0.1715, 0.01577, 0.1715, 0.01563, 0.1715, 0.01563, 0.1715, 0.01577, 0.1715, 0.01811, 0.1715, 0.01797, 0.1715, 0.01797, 0.1715, 0.01811, 0.1715, 0.01646, 0.1715, 0.01632, 0.1715, 0.01632, 0.1715, 0.01646, 0.1715, 0.01715, 0.1715, 0.01701, 0.1715, 0.01701, 0.1715, 0.01715, 0.1715, 0.01494, 0.1715, 0.0148, 0.1715, 0.0148, 0.1715, 0.01494, 0.1715, 0.01784, 0.1715, 0.0177, 0.1715, 0.0177, 0.1715, 0.01784, 0.1715, 0.01618, 0.1715, 0.01604, 0.1715, 0.01604, 0.1715, 0.01618, 0.1715, 0.01466, 0.1715, 0.01452, 0.1715, 0.01452, 0.1715, 0.01466, 0.1715, 0.01687, 0.1715, 0.01673, 0.1715, 0.01673, 0.1715, 0.01687, 0.1715, 0.0159, 0.1715, 0.01577, 0.1715, 0.01577, 0.1715, 0.0159, 0.1715, 0.01549, 0.1715, 0.01563, 0.1715, 0.01577, 0.1715, 0.0159, 0.1715, 0.01604, 0.1715, 0.01618, 0.1715, 0.01632, 0.1715, 0.01646, 0.1715, 0.01659, 0.1715, 0.01673, 0.1715, 0.01687, 0.1715, 0.01701, 0.1715, 0.01715, 0.1715, 0.01728, 0.1715, 0.01742, 0.1715, 0.01756, 0.1715, 0.0177, 0.1715, 0.01784, 0.1715, 0.01797, 0.1715, 0.01811, 0.1715, 0.01825, 0.1715, 0.01839, 0.1715, 0.01853, 0.1715, 0.01866, 0.1715, 0.01439, 0.1715, 0.01452, 0.1715, 0.01466, 0.1715, 0.0148, 0.1715, 0.01494, 0.1715, 0.01508, 0.1715, 0.01521, 0.1715, 0.01535, 0.1715, 0.01535, 0.1712, 0.01535, 0.171, 0.01549, 0.171, 0.01549, 0.1712, 0.01535, 0.1715, 0.01535, 0.1712, 0.01549, 0.1712, 0.01549, 0.1715, 0.01549, 0.1712, 0.01549, 0.171, 0.01563, 0.171, 0.01563, 0.1712, 0.01549, 0.1715, 0.01549, 0.1712, 0.01563, 0.1712, 0.01563, 0.1715, 0.01563, 0.1712, 0.01563, 0.171, 0.01577, 0.171, 0.01577, 0.1712, 0.01563, 0.1715, 0.01563, 0.1712, 0.01577, 0.1712, 0.01577, 0.1715, 0.01577, 0.1712, 0.01577, 0.171, 0.0159, 0.171, 0.0159, 0.1712, 0.01577, 0.1715, 0.01577, 0.1712, 0.0159, 0.1712, 0.0159, 0.1715, 0.0159, 0.1712, 0.0159, 0.171, 0.01604, 0.171, 0.01604, 0.1712, 0.0159, 0.1715, 0.0159, 0.1712, 0.01604, 0.1712, 0.01604, 0.1715, 0.01604, 0.1712, 0.01604, 0.171, 0.01618, 0.171, 0.01618, 0.1712, 0.01604, 0.1715, 0.01604, 0.1712, 0.01618, 0.1712, 0.01618, 0.1715, 0.01618, 0.1712, 0.01618, 0.171, 0.01632, 0.171, 0.01632, 0.1712, 0.01618, 0.1715, 0.01618, 0.1712, 0.01632, 0.1712, 0.01632, 0.1715, 0.01632, 0.1712, 0.01632, 0.171, 0.01646, 0.171, 0.01646, 0.1712, 0.01632, 0.1715, 0.01632, 0.1712, 0.01646, 0.1712, 0.01646, 0.1715, 0.01646, 0.1712, 0.01646, 0.171, 0.01659, 0.171, 0.01659, 0.1712, 0.01646, 0.1715, 0.01646, 0.1712, 0.01659, 0.1712, 0.01659, 0.1715, 0.01659, 0.1712, 0.01659, 0.171, 0.01673, 0.171, 0.01673, 0.1712, 0.01659, 0.1715, 0.01659, 0.1712, 0.01673, 0.1712, 0.01673, 0.1715, 0.01673, 0.1712, 0.01673, 0.171, 0.01687, 0.171, 0.01687, 0.1712, 0.01673, 0.1715, 0.01673, 0.1712, 0.01687, 0.1712, 0.01687, 0.1715, 0.01687, 0.1715, 0.01687, 0.1712, 0.01701, 0.1712, 0.01701, 0.1715, 0.01687, 0.1712, 0.01687, 0.171, 0.01701, 0.171, 0.01701, 0.1712, 0.01701, 0.1712, 0.01701, 0.171, 0.01715, 0.171, 0.01715, 0.1712, 0.01701, 0.1715, 0.01701, 0.1712, 0.01715, 0.1712, 0.01715, 0.1715, 0.01715, 0.1715, 0.01715, 0.1712, 0.01728, 0.1712, 0.01728, 0.1715, 0.01715, 0.1712, 0.01715, 0.171, 0.01728, 0.171, 0.01728, 0.1712, 0.01728, 0.1712, 0.01728, 0.171, 0.01742, 0.171, 0.01742, 0.1712, 0.01728, 0.1715, 0.01728, 0.1712, 0.01742, 0.1712, 0.01742, 0.1715, 0.01742, 0.1712, 0.01742, 0.171, 0.01756, 0.171, 0.01756, 0.1712, 0.01742, 0.1715, 0.01742, 0.1712, 0.01756, 0.1712, 0.01756, 0.1715, 0.01756, 0.1712, 0.01756, 0.171, 0.0177, 0.171, 0.0177, 0.1712, 0.01756, 0.1715, 0.01756, 0.1712, 0.0177, 0.1712, 0.0177, 0.1715, 0.0177, 0.1712, 0.0177, 0.171, 0.01784, 0.171, 0.01784, 0.1712, 0.0177, 0.1715, 0.0177, 0.1712, 0.01784, 0.1712, 0.01784, 0.1715, 0.01784, 0.1712, 0.01784, 0.171, 0.01797, 0.171, 0.01797, 0.1712, 0.01784, 0.1715, 0.01784, 0.1712, 0.01797, 0.1712, 0.01797, 0.1715, 0.01797, 0.1712, 0.01797, 0.171, 0.01811, 0.171, 0.01811, 0.1712, 0.01797, 0.1715, 0.01797, 0.1712, 0.01811, 0.1712, 0.01811, 0.1715, 0.01811, 0.1712, 0.01811, 0.171, 0.01825, 0.171, 0.01825, 0.1712, 0.01811, 0.1715, 0.01811, 0.1712, 0.01825, 0.1712, 0.01825, 0.1715, 0.01825, 0.1712, 0.01825, 0.171, 0.01839, 0.171, 0.01839, 0.1712, 0.01825, 0.1715, 0.01825, 0.1712, 0.01839, 0.1712, 0.01839, 0.1715, 0.01839, 0.1712, 0.01839, 0.171, 0.01853, 0.171, 0.01853, 0.1712, 0.01839, 0.1715, 0.01839, 0.1712, 0.01853, 0.1712, 0.01853, 0.1715, 0.01853, 0.1712, 0.01853, 0.171, 0.01866, 0.171, 0.01866, 0.1712, 0.01853, 0.1715, 0.01853, 0.1712, 0.01866, 0.1712, 0.01866, 0.1715, 0.01425, 0.1715, 0.01425, 0.1712, 0.01439, 0.1712, 0.01439, 0.1715, 0.01425, 0.1712, 0.01425, 0.171, 0.01439, 0.171, 0.01439, 0.1712, 0.01439, 0.1712, 0.01439, 0.171, 0.01452, 0.171, 0.01452, 0.1712, 0.01439, 0.1715, 0.01439, 0.1712, 0.01452, 0.1712, 0.01452, 0.1715, 0.01452, 0.1712, 0.01452, 0.171, 0.01466, 0.171, 0.01466, 0.1712, 0.01452, 0.1715, 0.01452, 0.1712, 0.01466, 0.1712, 0.01466, 0.1715, 0.01466, 0.1712, 0.01466, 0.171, 0.0148, 0.171, 0.0148, 0.1712, 0.01466, 0.1715, 0.01466, 0.1712, 0.0148, 0.1712, 0.0148, 0.1715, 0.0148, 0.1712, 0.0148, 0.171, 0.01494, 0.171, 0.01494, 0.1712, 0.0148, 0.1715, 0.0148, 0.1712, 0.01494, 0.1712, 0.01494, 0.1715, 0.01494, 0.1712, 0.01494, 0.171, 0.01508, 0.171, 0.01508, 0.1712, 0.01494, 0.1715, 0.01494, 0.1712, 0.01508, 0.1712, 0.01508, 0.1715, 0.01508, 0.1712, 0.01508, 0.171, 0.01521, 0.171, 0.01521, 0.1712, 0.01508, 0.1715, 0.01508, 0.1712, 0.01521, 0.1712, 0.01521, 0.1715, 0.01521, 0.1712, 0.01521, 0.171, 0.01535, 0.171, 0.01535, 0.1712, 0.01521, 0.1715, 0.01521, 0.1712, 0.01535, 0.1712, 0.01535, 0.1715, 0.0177, 0.171, 0.01756, 0.171, 0.01756, 0.171, 0.0177, 0.171, 0.01659, 0.171, 0.01646, 0.171, 0.01646, 0.171, 0.01659, 0.171, 0.01728, 0.171, 0.01715, 0.171, 0.01715, 0.171, 0.01728, 0.171, 0.0148, 0.171, 0.01466, 0.171, 0.01466, 0.171, 0.0148, 0.171, 0.01811, 0.171, 0.01797, 0.171, 0.01797, 0.171, 0.01811, 0.171, 0.01439, 0.171, 0.01425, 0.171, 0.01425, 0.171, 0.01439, 0.171, 0.0159, 0.171, 0.01577, 0.171, 0.01577, 0.171, 0.0159, 0.171, 0.01521, 0.171, 0.01508, 0.171, 0.01508, 0.171, 0.01521, 0.171, 0.01742, 0.171, 0.01728, 0.171, 0.01728, 0.171, 0.01742, 0.171, 0.01632, 0.171, 0.01618, 0.171, 0.01618, 0.171, 0.01632, 0.171, 0.01701, 0.171, 0.01687, 0.171, 0.01687, 0.171, 0.01701, 0.171, 0.01853, 0.171, 0.01839, 0.171, 0.01839, 0.171, 0.01853, 0.171, 0.01452, 0.171, 0.01439, 0.171, 0.01439, 0.171, 0.01452, 0.171, 0.01784, 0.171, 0.0177, 0.171, 0.0177, 0.171, 0.01784, 0.171, 0.01563, 0.171, 0.01549, 0.171, 0.01549, 0.171, 0.01563, 0.171, 0.01535, 0.171, 0.01521, 0.171, 0.01521, 0.171, 0.01535, 0.171, 0.01673, 0.171, 0.01659, 0.171, 0.01659, 0.171, 0.01673, 0.171, 0.01715, 0.171, 0.01701, 0.171, 0.01701, 0.171, 0.01715, 0.171, 0.01494, 0.171, 0.0148, 0.171, 0.0148, 0.171, 0.01494, 0.171, 0.01825, 0.171, 0.01811, 0.171, 0.01811, 0.171, 0.01825, 0.171, 0.01549, 0.171, 0.01535, 0.171, 0.01535, 0.171, 0.01549, 0.171, 0.01604, 0.171, 0.0159, 0.171, 0.0159, 0.171, 0.01604, 0.171, 0.01866, 0.171, 0.01853, 0.171, 0.01853, 0.171, 0.01866, 0.171, 0.01756, 0.171, 0.01742, 0.171, 0.01742, 0.171, 0.01756, 0.171, 0.01646, 0.171, 0.01632, 0.171, 0.01632, 0.171, 0.01646, 0.171, 0.01797, 0.171, 0.01784, 0.171, 0.01784, 0.171, 0.01797, 0.171, 0.01687, 0.171, 0.01673, 0.171, 0.01673, 0.171, 0.01687, 0.171, 0.01466, 0.171, 0.01452, 0.171, 0.01452, 0.171, 0.01466, 0.171, 0.01508, 0.171, 0.01494, 0.171, 0.01494, 0.171, 0.01508, 0.171, 0.01577, 0.171, 0.01563, 0.171, 0.01563, 0.171, 0.01577, 0.171, 0.01839, 0.171, 0.01825, 0.171, 0.01825, 0.171, 0.01839, 0.171, 0.01618, 0.171, 0.01604, 0.171, 0.01604, 0.171, 0.01618, 0.171, 0.01563, 0.171, 0.01549, 0.171, 0.01535, 0.171, 0.01521, 0.171, 0.01508, 0.171, 0.01494, 0.171, 0.0148, 0.171, 0.01466, 0.171, 0.01452, 0.171, 0.01439, 0.171, 0.01866, 0.171, 0.01853, 0.171, 0.01839, 0.171, 0.01825, 0.171, 0.01811, 0.171, 0.01797, 0.171, 0.01784, 0.171, 0.0177, 0.171, 0.01756, 0.171, 0.01742, 0.171, 0.01728, 0.171, 0.01715, 0.171, 0.01701, 0.171, 0.01687, 0.171, 0.01673, 0.171, 0.01659, 0.171, 0.01646, 0.171, 0.01632, 0.171, 0.01618, 0.171, 0.01604, 0.171, 0.0159, 0.171, 0.01577, 0.171])
me_sphere_006.materials.append(mat_material)
me_sphere_006.update()
me_sphere_007 = bpy.data.meshes.new('Sphere.007')
me_sphere_007.from_pydata([(3.84e-08, 0.533, 0.6069), (3.272e-08, 0.7977, 0.4722), (0.03651, 0.1836, 0.6799), (0.07163, 0.3601, 0.6521), (0.104, 0.5228, 0.6069), (0.1323, 0.6654, 0.5462), (0.1556, 0.7824, 0.4722), (0.1729, 0.8693, 0.3878), (0.07163, 0.1729, 0.6799), (0.1405, 0.3392, 0.6521), (0.204, 0.4924, 0.6069), (0.2596, 0.6267, 0.5462), (0.3053, 0.737, 0.4722), (0.3392, 0.8189, 0.3878), (0.104, 0.1556, 0.6799), (0.204, 0.3053, 0.6521), (0.2961, 0.4432, 0.6069), (0.3769, 0.5641, 0.5462), (0.4432, 0.6633, 0.4722), (0.4924, 0.737, 0.3878), (0.1323, 0.1323, 0.6799), (0.2596, 0.2596, 0.6521), (0.3769, 0.3769, 0.6069), (0.4797, 0.4797, 0.5462), (0.5641, 0.5641, 0.4722), (0.6267, 0.6267, 0.3878), (0.1556, 0.104, 0.6799), (0.3053, 0.204, 0.6521), (0.4432, 0.2961, 0.6069), (0.5641, 0.3769, 0.5462), (0.6633, 0.4432, 0.4722), (0.737, 0.4924, 0.3878), (4.187e-08, 1.162e-07, 0.6892), (0.1729, 0.07163, 0.6799), (0.3392, 0.1405, 0.6521), (0.4924, 0.204, 0.6069), (0.6267, 0.2596, 0.5462), (0.737, 0.3053, 0.4722), (0.8189, 0.3392, 0.3878), (0.1836, 0.03651, 0.6799), (0.3601, 0.07163, 0.6521), (0.5228, 0.104, 0.6069), (0.6654, 0.1323, 0.5462), (0.7824, 0.1556, 0.4722), (0.8693, 0.1729, 0.3878), (0.1872, 1.055e-07, 0.6799), (0.3671, 9.476e-08, 0.6521), (0.533, 6.617e-08, 0.6069), (0.6784, 1.305e-07, 0.5462), (0.7977, 3.043e-08, 0.4722), (0.8864, 1.591e-07, 0.3878), (0.1836, -0.03651, 0.6799), (0.3601, -0.07163, 0.6521), (0.5228, -0.104, 0.6069), (0.6654, -0.1323, 0.5462), (0.7824, -0.1556, 0.4722), (0.8693, -0.1729, 0.3878), (0.1729, -0.07163, 0.6799), (0.3392, -0.1405, 0.6521), (0.4924, -0.204, 0.6069), (0.6267, -0.2596, 0.5462), (0.737, -0.3053, 0.4722), (0.8189, -0.3392, 0.3878), (0.1556, -0.104, 0.6799), (0.3053, -0.204, 0.6521), (0.4432, -0.2961, 0.6069), (0.5641, -0.3769, 0.5462), (0.6633, -0.4432, 0.4722), (0.737, -0.4924, 0.3878), (0.1323, -0.1323, 0.6799), (0.2596, -0.2596, 0.6521), (0.3769, -0.3769, 0.6069), (0.4797, -0.4797, 0.5462), (0.5641, -0.5641, 0.4722), (0.6267, -0.6267, 0.3878), (0.104, -0.1556, 0.6799), (0.204, -0.3053, 0.6521), (0.2961, -0.4432, 0.6069), (0.3769, -0.5641, 0.5462), (0.4432, -0.6633, 0.4722), (0.4924, -0.737, 0.3878), (0.07163, -0.1729, 0.6799), (0.1405, -0.3392, 0.6521), (0.204, -0.4924, 0.6069), (0.2596, -0.6267, 0.5462), (0.3053, -0.737, 0.4722), (0.3392, -0.8189, 0.3878), (0.03651, -0.1836, 0.6799), (0.07163, -0.3601, 0.6521), (0.104, -0.5228, 0.6069), (0.1323, -0.6654, 0.5462), (0.1556, -0.7824, 0.4722), (0.1729, -0.8693, 0.3878), (3.433e-08, -0.1872, 0.6799), (-9.733e-09, -0.3671, 0.6521), (-5.452e-08, -0.533, 0.6069), (2.154e-08, -0.6784, 0.5462), (-6.735e-08, -0.7977, 0.4722), (5.775e-08, -0.8864, 0.3878), (-0.03651, -0.1836, 0.6799), (-0.07163, -0.3601, 0.6521), (-0.104, -0.5228, 0.6069), (-0.1323, -0.6654, 0.5462), (-0.1556, -0.7824, 0.4722), (-0.1729, -0.8693, 0.3878), (-0.07163, -0.1729, 0.6799), (-0.1405, -0.3392, 0.6521), (-0.204, -0.4924, 0.6069), (-0.2596, -0.6267, 0.5462), (-0.3053, -0.737, 0.4722), (-0.3392, -0.8189, 0.3878), (-0.104, -0.1556, 0.6799), (-0.204, -0.3053, 0.6521), (-0.2961, -0.4432, 0.6069), (-0.3769, -0.5641, 0.5462), (-0.4432, -0.6633, 0.4722), (-0.4924, -0.737, 0.3878), (-0.1323, -0.1323, 0.6799), (-0.2596, -0.2596, 0.6521), (-0.3769, -0.3769, 0.6069), (-0.4797, -0.4797, 0.5462), (-0.5641, -0.5641, 0.4722), (-0.6267, -0.6267, 0.3878), (-0.1556, -0.104, 0.6799), (-0.3053, -0.204, 0.6521), (-0.4432, -0.2961, 0.6069), (-0.5641, -0.3769, 0.5462), (-0.6633, -0.4432, 0.4722), (-0.737, -0.4924, 0.3878), (-0.1729, -0.07163, 0.6799), (-0.3392, -0.1405, 0.6521), (-0.4924, -0.204, 0.6069), (-0.6267, -0.2596, 0.5462), (-0.737, -0.3053, 0.4722), (-0.8189, -0.3392, 0.3878), (-0.1836, -0.03651, 0.6799), (-0.3601, -0.07163, 0.6521), (-0.5228, -0.104, 0.6069), (-0.6654, -0.1323, 0.5462), (-0.7824, -0.1556, 0.4722), (-0.8693, -0.1729, 0.3878), (-0.1872, 1.341e-07, 0.6799), (-0.3671, 1.662e-07, 0.6521), (-0.533, 2.592e-07, 0.6069), (-0.6784, 1.448e-07, 0.5462), (-0.7977, 2.735e-07, 0.4722), (-0.8864, 1.305e-07, 0.3878), (-0.1836, 0.03651, 0.6799), (-0.3601, 0.07163, 0.6521), (-0.5228, 0.104, 0.6069), (-0.6654, 0.1323, 0.5462), (-0.7824, 0.1556, 0.4722), (-0.8693, 0.1729, 0.3878), (-0.1729, 0.07163, 0.6799), (-0.3392, 0.1405, 0.6521), (-0.4924, 0.204, 0.6069), (-0.6267, 0.2596, 0.5462), (-0.737, 0.3053, 0.4722), (-0.8189, 0.3392, 0.3878), (-0.1556, 0.104, 0.6799), (-0.3053, 0.204, 0.6521), (-0.4432, 0.2961, 0.6069), (-0.5641, 0.3769, 0.5462), (-0.6633, 0.4432, 0.4722), (-0.737, 0.4924, 0.3878), (-0.1323, 0.1323, 0.6799), (-0.2596, 0.2596, 0.6521), (-0.3769, 0.3769, 0.6069), (-0.4797, 0.4797, 0.5462), (-0.5641, 0.5641, 0.4722), (-0.6267, 0.6267, 0.3878), (-0.104, 0.1556, 0.6799), (-0.204, 0.3053, 0.6521), (-0.2961, 0.4432, 0.6069), (-0.3769, 0.5641, 0.5462), (-0.4432, 0.6633, 0.4722), (-0.4924, 0.737, 0.3878), (-0.07163, 0.1729, 0.6799), (-0.1405, 0.3392, 0.6521), (-0.204, 0.4924, 0.6069), (-0.2596, 0.6267, 0.5462), (-0.3053, 0.737, 0.4722), (-0.3392, 0.8189, 0.3878), (-0.03651, 0.1836, 0.6799), (-0.07163, 0.3601, 0.6521), (-0.104, 0.5228, 0.6069), (-0.1323, 0.6654, 0.5462), (-0.1556, 0.7824, 0.4722), (-0.1729, 0.8693, 0.3878), (5.577e-08, 0.1872, 0.6799), (1.046e-07, 0.3671, 0.6521), (1.216e-07, 0.6784, 0.5462), (8.634e-08, 0.8864, 0.3878)], [], [(192, 1, 6, 7), (189, 32, 2), (190, 189, 2, 3), (0, 190, 3, 4), (191, 0, 4, 5), (1, 191, 5, 6), (6, 5, 11, 12), (7, 6, 12, 13), (2, 32, 8), (3, 2, 8, 9), (4, 3, 9, 10), (5, 4, 10, 11), (8, 32, 14), (9, 8, 14, 15), (10, 9, 15, 16), (11, 10, 16, 17), (12, 11, 17, 18), (13, 12, 18, 19), (18, 17, 23, 24), (19, 18, 24, 25), (14, 32, 20), (15, 14, 20, 21), (16, 15, 21, 22), (17, 16, 22, 23), (21, 20, 26, 27), (22, 21, 27, 28), (23, 22, 28, 29), (24, 23, 29, 30), (25, 24, 30, 31), (20, 32, 26), (31, 30, 37, 38), (26, 32, 33), (27, 26, 33, 34), (28, 27, 34, 35), (29, 28, 35, 36), (30, 29, 36, 37), (35, 34, 40, 41), (36, 35, 41, 42), (37, 36, 42, 43), (38, 37, 43, 44), (33, 32, 39), (34, 33, 39, 40), (39, 32, 45), (40, 39, 45, 46), (41, 40, 46, 47), (42, 41, 47, 48), (43, 42, 48, 49), (44, 43, 49, 50), (47, 46, 52, 53), (48, 47, 53, 54), (49, 48, 54, 55), (50, 49, 55, 56), (45, 32, 51), (46, 45, 51, 52), (51, 32, 57), (52, 51, 57, 58), (53, 52, 58, 59), (54, 53, 59, 60), (55, 54, 60, 61), (56, 55, 61, 62), (60, 59, 65, 66), (61, 60, 66, 67), (62, 61, 67, 68), (57, 32, 63), (58, 57, 63, 64), (59, 58, 64, 65), (63, 32, 69), (64, 63, 69, 70), (65, 64, 70, 71), (66, 65, 71, 72), (67, 66, 72, 73), (68, 67, 73, 74), (72, 71, 77, 78), (73, 72, 78, 79), (74, 73, 79, 80), (69, 32, 75), (70, 69, 75, 76), (71, 70, 76, 77), (75, 32, 81), (76, 75, 81, 82), (77, 76, 82, 83), (78, 77, 83, 84), (79, 78, 84, 85), (80, 79, 85, 86), (85, 84, 90, 91), (86, 85, 91, 92), (81, 32, 87), (82, 81, 87, 88), (83, 82, 88, 89), (84, 83, 89, 90), (88, 87, 93, 94), (89, 88, 94, 95), (90, 89, 95, 96), (91, 90, 96, 97), (92, 91, 97, 98), (87, 32, 93), (98, 97, 103, 104), (93, 32, 99), (94, 93, 99, 100), (95, 94, 100, 101), (96, 95, 101, 102), (97, 96, 102, 103), (100, 99, 105, 106), (101, 100, 106, 107), (102, 101, 107, 108), (103, 102, 108, 109), (104, 103, 109, 110), (99, 32, 105), (110, 109, 115, 116), (105, 32, 111), (106, 105, 111, 112), (107, 106, 112, 113), (108, 107, 113, 114), (109, 108, 114, 115), (113, 112, 118, 119), (114, 113, 119, 120), (115, 114, 120, 121), (116, 115, 121, 122), (111, 32, 117), (112, 111, 117, 118), (117, 32, 123), (118, 117, 123, 124), (119, 118, 124, 125), (120, 119, 125, 126), (121, 120, 126, 127), (122, 121, 127, 128), (125, 124, 130, 131), (126, 125, 131, 132), (127, 126, 132, 133), (128, 127, 133, 134), (123, 32, 129), (124, 123, 129, 130), (129, 32, 135), (130, 129, 135, 136), (131, 130, 136, 137), (132, 131, 137, 138), (133, 132, 138, 139), (134, 133, 139, 140), (138, 137, 143, 144), (139, 138, 144, 145), (140, 139, 145, 146), (135, 32, 141), (136, 135, 141, 142), (137, 136, 142, 143), (141, 32, 147), (142, 141, 147, 148), (143, 142, 148, 149), (144, 143, 149, 150), (145, 144, 150, 151), (146, 145, 151, 152), (151, 150, 156, 157), (152, 151, 157, 158), (147, 32, 153), (148, 147, 153, 154), (149, 148, 154, 155), (150, 149, 155, 156), (153, 32, 159), (154, 153, 159, 160), (155, 154, 160, 161), (156, 155, 161, 162), (157, 156, 162, 163), (158, 157, 163, 164), (163, 162, 168, 169), (164, 163, 169, 170), (159, 32, 165), (160, 159, 165, 166), (161, 160, 166, 167), (162, 161, 167, 168), (166, 165, 171, 172), (167, 166, 172, 173), (168, 167, 173, 174), (169, 168, 174, 175), (170, 169, 175, 176), (165, 32, 171), (176, 175, 181, 182), (171, 32, 177), (172, 171, 177, 178), (173, 172, 178, 179), (174, 173, 179, 180), (175, 174, 180, 181), (178, 177, 183, 184), (179, 178, 184, 185), (180, 179, 185, 186), (181, 180, 186, 187), (182, 181, 187, 188), (177, 32, 183), (188, 187, 1, 192), (183, 32, 189), (184, 183, 189, 190), (185, 184, 190, 0), (186, 185, 0, 191), (187, 186, 191, 1), (13, 19, 25, 31, 38, 44, 50, 56, 62, 68, 74, 80, 86, 92, 98, 104, 110, 116, 122, 128, 134, 140, 146, 152, 158, 164, 170, 176, 182, 188, 192, 7)])
_uv = me_sphere_007.uv_layers.new(name='UVMap')
_uv.uv.foreach_set('vector', [0.01527, 0.7047, 0.01527, 0.7045, 0.01534, 0.7045, 0.01534, 0.7047, 0.01527, 0.7039, 0.01531, 0.7038, 0.01534, 0.7039, 0.01527, 0.7041, 0.01527, 0.7039, 0.01534, 0.7039, 0.01534, 0.7041, 0.01527, 0.7042, 0.01527, 0.7041, 0.01534, 0.7041, 0.01534, 0.7042, 0.01527, 0.7044, 0.01527, 0.7042, 0.01534, 0.7042, 0.01534, 0.7044, 0.01527, 0.7045, 0.01527, 0.7044, 0.01534, 0.7044, 0.01534, 0.7045, 0.01534, 0.7045, 0.01534, 0.7044, 0.01542, 0.7044, 0.01542, 0.7045, 0.01534, 0.7047, 0.01534, 0.7045, 0.01542, 0.7045, 0.01542, 0.7047, 0.01534, 0.7039, 0.01538, 0.7038, 0.01542, 0.7039, 0.01534, 0.7041, 0.01534, 0.7039, 0.01542, 0.7039, 0.01542, 0.7041, 0.01534, 0.7042, 0.01534, 0.7041, 0.01542, 0.7041, 0.01542, 0.7042, 0.01534, 0.7044, 0.01534, 0.7042, 0.01542, 0.7042, 0.01542, 0.7044, 0.01542, 0.7039, 0.01545, 0.7038, 0.01549, 0.7039, 0.01542, 0.7041, 0.01542, 0.7039, 0.01549, 0.7039, 0.01549, 0.7041, 0.01542, 0.7042, 0.01542, 0.7041, 0.01549, 0.7041, 0.01549, 0.7042, 0.01542, 0.7044, 0.01542, 0.7042, 0.01549, 0.7042, 0.01549, 0.7044, 0.01542, 0.7045, 0.01542, 0.7044, 0.01549, 0.7044, 0.01549, 0.7045, 0.01542, 0.7047, 0.01542, 0.7045, 0.01549, 0.7045, 0.01549, 0.7047, 0.01549, 0.7045, 0.01549, 0.7044, 0.01556, 0.7044, 0.01556, 0.7045, 0.01549, 0.7047, 0.01549, 0.7045, 0.01556, 0.7045, 0.01556, 0.7047, 0.01549, 0.7039, 0.01552, 0.7038, 0.01556, 0.7039, 0.01549, 0.7041, 0.01549, 0.7039, 0.01556, 0.7039, 0.01556, 0.7041, 0.01549, 0.7042, 0.01549, 0.7041, 0.01556, 0.7041, 0.01556, 0.7042, 0.01549, 0.7044, 0.01549, 0.7042, 0.01556, 0.7042, 0.01556, 0.7044, 0.01556, 0.7041, 0.01556, 0.7039, 0.01563, 0.7039, 0.01563, 0.7041, 0.01556, 0.7042, 0.01556, 0.7041, 0.01563, 0.7041, 0.01563, 0.7042, 0.01556, 0.7044, 0.01556, 0.7042, 0.01563, 0.7042, 0.01563, 0.7044, 0.01556, 0.7045, 0.01556, 0.7044, 0.01563, 0.7044, 0.01563, 0.7045, 0.01556, 0.7047, 0.01556, 0.7045, 0.01563, 0.7045, 0.01563, 0.7047, 0.01556, 0.7039, 0.01559, 0.7038, 0.01563, 0.7039, 0.01563, 0.7047, 0.01563, 0.7045, 0.0157, 0.7045, 0.0157, 0.7047, 0.01563, 0.7039, 0.01566, 0.7038, 0.0157, 0.7039, 0.01563, 0.7041, 0.01563, 0.7039, 0.0157, 0.7039, 0.0157, 0.7041, 0.01563, 0.7042, 0.01563, 0.7041, 0.0157, 0.7041, 0.0157, 0.7042, 0.01563, 0.7044, 0.01563, 0.7042, 0.0157, 0.7042, 0.0157, 0.7044, 0.01563, 0.7045, 0.01563, 0.7044, 0.0157, 0.7044, 0.0157, 0.7045, 0.0157, 0.7042, 0.0157, 0.7041, 0.01577, 0.7041, 0.01577, 0.7042, 0.0157, 0.7044, 0.0157, 0.7042, 0.01577, 0.7042, 0.01577, 0.7044, 0.0157, 0.7045, 0.0157, 0.7044, 0.01577, 0.7044, 0.01577, 0.7045, 0.0157, 0.7047, 0.0157, 0.7045, 0.01577, 0.7045, 0.01577, 0.7047, 0.0157, 0.7039, 0.01573, 0.7038, 0.01577, 0.7039, 0.0157, 0.7041, 0.0157, 0.7039, 0.01577, 0.7039, 0.01577, 0.7041, 0.01577, 0.7039, 0.01581, 0.7038, 0.01584, 0.7039, 0.01577, 0.7041, 0.01577, 0.7039, 0.01584, 0.7039, 0.01584, 0.7041, 0.01577, 0.7042, 0.01577, 0.7041, 0.01584, 0.7041, 0.01584, 0.7042, 0.01577, 0.7044, 0.01577, 0.7042, 0.01584, 0.7042, 0.01584, 0.7044, 0.01577, 0.7045, 0.01577, 0.7044, 0.01584, 0.7044, 0.01584, 0.7045, 0.01577, 0.7047, 0.01577, 0.7045, 0.01584, 0.7045, 0.01584, 0.7047, 0.01584, 0.7042, 0.01584, 0.7041, 0.01591, 0.7041, 0.01591, 0.7042, 0.01584, 0.7044, 0.01584, 0.7042, 0.01591, 0.7042, 0.01591, 0.7044, 0.01584, 0.7045, 0.01584, 0.7044, 0.01591, 0.7044, 0.01591, 0.7045, 0.01584, 0.7047, 0.01584, 0.7045, 0.01591, 0.7045, 0.01591, 0.7047, 0.01584, 0.7039, 0.01588, 0.7038, 0.01591, 0.7039, 0.01584, 0.7041, 0.01584, 0.7039, 0.01591, 0.7039, 0.01591, 0.7041, 0.01591, 0.7039, 0.01595, 0.7038, 0.01598, 0.7039, 0.01591, 0.7041, 0.01591, 0.7039, 0.01598, 0.7039, 0.01598, 0.7041, 0.01591, 0.7042, 0.01591, 0.7041, 0.01598, 0.7041, 0.01598, 0.7042, 0.01591, 0.7044, 0.01591, 0.7042, 0.01598, 0.7042, 0.01598, 0.7044, 0.01591, 0.7045, 0.01591, 0.7044, 0.01598, 0.7044, 0.01598, 0.7045, 0.01591, 0.7047, 0.01591, 0.7045, 0.01598, 0.7045, 0.01598, 0.7047, 0.01598, 0.7044, 0.01598, 0.7042, 0.01605, 0.7042, 0.01605, 0.7044, 0.01598, 0.7045, 0.01598, 0.7044, 0.01605, 0.7044, 0.01605, 0.7045, 0.01598, 0.7047, 0.01598, 0.7045, 0.01605, 0.7045, 0.01605, 0.7047, 0.01598, 0.7039, 0.01602, 0.7038, 0.01605, 0.7039, 0.01598, 0.7041, 0.01598, 0.7039, 0.01605, 0.7039, 0.01605, 0.7041, 0.01598, 0.7042, 0.01598, 0.7041, 0.01605, 0.7041, 0.01605, 0.7042, 0.01605, 0.7039, 0.01609, 0.7038, 0.01612, 0.7039, 0.01605, 0.7041, 0.01605, 0.7039, 0.01612, 0.7039, 0.01612, 0.7041, 0.01605, 0.7042, 0.01605, 0.7041, 0.01612, 0.7041, 0.01612, 0.7042, 0.01605, 0.7044, 0.01605, 0.7042, 0.01612, 0.7042, 0.01612, 0.7044, 0.01605, 0.7045, 0.01605, 0.7044, 0.01612, 0.7044, 0.01612, 0.7045, 0.01605, 0.7047, 0.01605, 0.7045, 0.01612, 0.7045, 0.01612, 0.7047, 0.01612, 0.7044, 0.01612, 0.7042, 0.0162, 0.7042, 0.0162, 0.7044, 0.01612, 0.7045, 0.01612, 0.7044, 0.0162, 0.7044, 0.0162, 0.7045, 0.01612, 0.7047, 0.01612, 0.7045, 0.0162, 0.7045, 0.0162, 0.7047, 0.01612, 0.7039, 0.01616, 0.7038, 0.0162, 0.7039, 0.01612, 0.7041, 0.01612, 0.7039, 0.0162, 0.7039, 0.0162, 0.7041, 0.01612, 0.7042, 0.01612, 0.7041, 0.0162, 0.7041, 0.0162, 0.7042, 0.0162, 0.7039, 0.01623, 0.7038, 0.01627, 0.7039, 0.0162, 0.7041, 0.0162, 0.7039, 0.01627, 0.7039, 0.01627, 0.7041, 0.0162, 0.7042, 0.0162, 0.7041, 0.01627, 0.7041, 0.01627, 0.7042, 0.0162, 0.7044, 0.0162, 0.7042, 0.01627, 0.7042, 0.01627, 0.7044, 0.0162, 0.7045, 0.0162, 0.7044, 0.01627, 0.7044, 0.01627, 0.7045, 0.0162, 0.7047, 0.0162, 0.7045, 0.01627, 0.7045, 0.01627, 0.7047, 0.01627, 0.7045, 0.01627, 0.7044, 0.01634, 0.7044, 0.01634, 0.7045, 0.01627, 0.7047, 0.01627, 0.7045, 0.01634, 0.7045, 0.01634, 0.7047, 0.01627, 0.7039, 0.0163, 0.7038, 0.01634, 0.7039, 0.01627, 0.7041, 0.01627, 0.7039, 0.01634, 0.7039, 0.01634, 0.7041, 0.01627, 0.7042, 0.01627, 0.7041, 0.01634, 0.7041, 0.01634, 0.7042, 0.01627, 0.7044, 0.01627, 0.7042, 0.01634, 0.7042, 0.01634, 0.7044, 0.01634, 0.7041, 0.01634, 0.7039, 0.01641, 0.7039, 0.01641, 0.7041, 0.01634, 0.7042, 0.01634, 0.7041, 0.01641, 0.7041, 0.01641, 0.7042, 0.01634, 0.7044, 0.01634, 0.7042, 0.01641, 0.7042, 0.01641, 0.7044, 0.01634, 0.7045, 0.01634, 0.7044, 0.01641, 0.7044, 0.01641, 0.7045, 0.01634, 0.7047, 0.01634, 0.7045, 0.01641, 0.7045, 0.01641, 0.7047, 0.01634, 0.7039, 0.01637, 0.7038, 0.01641, 0.7039, 0.01641, 0.7047, 0.01641, 0.7045, 0.01648, 0.7045, 0.01648, 0.7047, 0.01641, 0.7039, 0.01644, 0.7038, 0.01648, 0.7039, 0.01641, 0.7041, 0.01641, 0.7039, 0.01648, 0.7039, 0.01648, 0.7041, 0.01641, 0.7042, 0.01641, 0.7041, 0.01648, 0.7041, 0.01648, 0.7042, 0.01641, 0.7044, 0.01641, 0.7042, 0.01648, 0.7042, 0.01648, 0.7044, 0.01641, 0.7045, 0.01641, 0.7044, 0.01648, 0.7044, 0.01648, 0.7045, 0.01648, 0.7041, 0.01648, 0.7039, 0.01655, 0.7039, 0.01655, 0.7041, 0.01648, 0.7042, 0.01648, 0.7041, 0.01655, 0.7041, 0.01655, 0.7042, 0.01648, 0.7044, 0.01648, 0.7042, 0.01655, 0.7042, 0.01655, 0.7044, 0.01648, 0.7045, 0.01648, 0.7044, 0.01655, 0.7044, 0.01655, 0.7045, 0.01648, 0.7047, 0.01648, 0.7045, 0.01655, 0.7045, 0.01655, 0.7047, 0.01648, 0.7039, 0.01651, 0.7038, 0.01655, 0.7039, 0.01655, 0.7047, 0.01655, 0.7045, 0.01662, 0.7045, 0.01662, 0.7047, 0.01655, 0.7039, 0.01659, 0.7038, 0.01662, 0.7039, 0.01655, 0.7041, 0.01655, 0.7039, 0.01662, 0.7039, 0.01662, 0.7041, 0.01655, 0.7042, 0.01655, 0.7041, 0.01662, 0.7041, 0.01662, 0.7042, 0.01655, 0.7044, 0.01655, 0.7042, 0.01662, 0.7042, 0.01662, 0.7044, 0.01655, 0.7045, 0.01655, 0.7044, 0.01662, 0.7044, 0.01662, 0.7045, 0.01662, 0.7042, 0.01662, 0.7041, 0.01669, 0.7041, 0.01669, 0.7042, 0.01662, 0.7044, 0.01662, 0.7042, 0.01669, 0.7042, 0.01669, 0.7044, 0.01662, 0.7045, 0.01662, 0.7044, 0.01669, 0.7044, 0.01669, 0.7045, 0.01662, 0.7047, 0.01662, 0.7045, 0.01669, 0.7045, 0.01669, 0.7047, 0.01662, 0.7039, 0.01666, 0.7038, 0.01669, 0.7039, 0.01662, 0.7041, 0.01662, 0.7039, 0.01669, 0.7039, 0.01669, 0.7041, 0.01669, 0.7039, 0.01673, 0.7038, 0.01676, 0.7039, 0.01669, 0.7041, 0.01669, 0.7039, 0.01676, 0.7039, 0.01676, 0.7041, 0.01669, 0.7042, 0.01669, 0.7041, 0.01676, 0.7041, 0.01676, 0.7042, 0.01669, 0.7044, 0.01669, 0.7042, 0.01676, 0.7042, 0.01676, 0.7044, 0.01669, 0.7045, 0.01669, 0.7044, 0.01676, 0.7044, 0.01676, 0.7045, 0.01669, 0.7047, 0.01669, 0.7045, 0.01676, 0.7045, 0.01676, 0.7047, 0.01676, 0.7042, 0.01676, 0.7041, 0.01683, 0.7041, 0.01683, 0.7042, 0.01676, 0.7044, 0.01676, 0.7042, 0.01683, 0.7042, 0.01683, 0.7044, 0.01676, 0.7045, 0.01676, 0.7044, 0.01683, 0.7044, 0.01683, 0.7045, 0.01676, 0.7047, 0.01676, 0.7045, 0.01683, 0.7045, 0.01683, 0.7047, 0.01676, 0.7039, 0.0168, 0.7038, 0.01683, 0.7039, 0.01676, 0.7041, 0.01676, 0.7039, 0.01683, 0.7039, 0.01683, 0.7041, 0.01683, 0.7039, 0.01687, 0.7038, 0.0169, 0.7039, 0.01683, 0.7041, 0.01683, 0.7039, 0.0169, 0.7039, 0.0169, 0.7041, 0.01683, 0.7042, 0.01683, 0.7041, 0.0169, 0.7041, 0.0169, 0.7042, 0.01683, 0.7044, 0.01683, 0.7042, 0.0169, 0.7042, 0.0169, 0.7044, 0.01683, 0.7045, 0.01683, 0.7044, 0.0169, 0.7044, 0.0169, 0.7045, 0.01683, 0.7047, 0.01683, 0.7045, 0.0169, 0.7045, 0.0169, 0.7047, 0.0169, 0.7044, 0.0169, 0.7042, 0.01698, 0.7042, 0.01698, 0.7044, 0.0169, 0.7045, 0.0169, 0.7044, 0.01698, 0.7044, 0.01698, 0.7045, 0.0169, 0.7047, 0.0169, 0.7045, 0.01698, 0.7045, 0.01698, 0.7047, 0.0169, 0.7039, 0.01694, 0.7038, 0.01698, 0.7039, 0.0169, 0.7041, 0.0169, 0.7039, 0.01698, 0.7039, 0.01698, 0.7041, 0.0169, 0.7042, 0.0169, 0.7041, 0.01698, 0.7041, 0.01698, 0.7042, 0.01471, 0.7039, 0.01474, 0.7038, 0.01478, 0.7039, 0.01471, 0.7041, 0.01471, 0.7039, 0.01478, 0.7039, 0.01478, 0.7041, 0.01471, 0.7042, 0.01471, 0.7041, 0.01478, 0.7041, 0.01478, 0.7042, 0.01471, 0.7044, 0.01471, 0.7042, 0.01478, 0.7042, 0.01478, 0.7044, 0.01471, 0.7045, 0.01471, 0.7044, 0.01478, 0.7044, 0.01478, 0.7045, 0.01471, 0.7047, 0.01471, 0.7045, 0.01478, 0.7045, 0.01478, 0.7047, 0.01478, 0.7045, 0.01478, 0.7044, 0.01485, 0.7044, 0.01485, 0.7045, 0.01478, 0.7047, 0.01478, 0.7045, 0.01485, 0.7045, 0.01485, 0.7047, 0.01478, 0.7039, 0.01481, 0.7038, 0.01485, 0.7039, 0.01478, 0.7041, 0.01478, 0.7039, 0.01485, 0.7039, 0.01485, 0.7041, 0.01478, 0.7042, 0.01478, 0.7041, 0.01485, 0.7041, 0.01485, 0.7042, 0.01478, 0.7044, 0.01478, 0.7042, 0.01485, 0.7042, 0.01485, 0.7044, 0.01485, 0.7039, 0.01488, 0.7038, 0.01492, 0.7039, 0.01485, 0.7041, 0.01485, 0.7039, 0.01492, 0.7039, 0.01492, 0.7041, 0.01485, 0.7042, 0.01485, 0.7041, 0.01492, 0.7041, 0.01492, 0.7042, 0.01485, 0.7044, 0.01485, 0.7042, 0.01492, 0.7042, 0.01492, 0.7044, 0.01485, 0.7045, 0.01485, 0.7044, 0.01492, 0.7044, 0.01492, 0.7045, 0.01485, 0.7047, 0.01485, 0.7045, 0.01492, 0.7045, 0.01492, 0.7047, 0.01492, 0.7045, 0.01492, 0.7044, 0.01499, 0.7044, 0.01499, 0.7045, 0.01492, 0.7047, 0.01492, 0.7045, 0.01499, 0.7045, 0.01499, 0.7047, 0.01492, 0.7039, 0.01495, 0.7038, 0.01499, 0.7039, 0.01492, 0.7041, 0.01492, 0.7039, 0.01499, 0.7039, 0.01499, 0.7041, 0.01492, 0.7042, 0.01492, 0.7041, 0.01499, 0.7041, 0.01499, 0.7042, 0.01492, 0.7044, 0.01492, 0.7042, 0.01499, 0.7042, 0.01499, 0.7044, 0.01499, 0.7041, 0.01499, 0.7039, 0.01506, 0.7039, 0.01506, 0.7041, 0.01499, 0.7042, 0.01499, 0.7041, 0.01506, 0.7041, 0.01506, 0.7042, 0.01499, 0.7044, 0.01499, 0.7042, 0.01506, 0.7042, 0.01506, 0.7044, 0.01499, 0.7045, 0.01499, 0.7044, 0.01506, 0.7044, 0.01506, 0.7045, 0.01499, 0.7047, 0.01499, 0.7045, 0.01506, 0.7045, 0.01506, 0.7047, 0.01499, 0.7039, 0.01503, 0.7038, 0.01506, 0.7039, 0.01506, 0.7047, 0.01506, 0.7045, 0.01513, 0.7045, 0.01513, 0.7047, 0.01506, 0.7039, 0.0151, 0.7038, 0.01513, 0.7039, 0.01506, 0.7041, 0.01506, 0.7039, 0.01513, 0.7039, 0.01513, 0.7041, 0.01506, 0.7042, 0.01506, 0.7041, 0.01513, 0.7041, 0.01513, 0.7042, 0.01506, 0.7044, 0.01506, 0.7042, 0.01513, 0.7042, 0.01513, 0.7044, 0.01506, 0.7045, 0.01506, 0.7044, 0.01513, 0.7044, 0.01513, 0.7045, 0.01513, 0.7041, 0.01513, 0.7039, 0.0152, 0.7039, 0.0152, 0.7041, 0.01513, 0.7042, 0.01513, 0.7041, 0.0152, 0.7041, 0.0152, 0.7042, 0.01513, 0.7044, 0.01513, 0.7042, 0.0152, 0.7042, 0.0152, 0.7044, 0.01513, 0.7045, 0.01513, 0.7044, 0.0152, 0.7044, 0.0152, 0.7045, 0.01513, 0.7047, 0.01513, 0.7045, 0.0152, 0.7045, 0.0152, 0.7047, 0.01513, 0.7039, 0.01517, 0.7038, 0.0152, 0.7039, 0.0152, 0.7047, 0.0152, 0.7045, 0.01527, 0.7045, 0.01527, 0.7047, 0.0152, 0.7039, 0.01524, 0.7038, 0.01527, 0.7039, 0.0152, 0.7041, 0.0152, 0.7039, 0.01527, 0.7039, 0.01527, 0.7041, 0.0152, 0.7042, 0.0152, 0.7041, 0.01527, 0.7041, 0.01527, 0.7042, 0.0152, 0.7044, 0.0152, 0.7042, 0.01527, 0.7042, 0.01527, 0.7044, 0.0152, 0.7045, 0.0152, 0.7044, 0.01527, 0.7044, 0.01527, 0.7045, 0.01542, 0.7047, 0.01549, 0.7047, 0.01556, 0.7047, 0.01563, 0.7047, 0.0157, 0.7047, 0.01577, 0.7047, 0.01584, 0.7047, 0.01591, 0.7047, 0.01598, 0.7047, 0.01605, 0.7047, 0.01612, 0.7047, 0.0162, 0.7047, 0.01627, 0.7047, 0.01634, 0.7047, 0.01641, 0.7047, 0.01648, 0.7047, 0.01655, 0.7047, 0.01662, 0.7047, 0.01669, 0.7047, 0.01676, 0.7047, 0.01683, 0.7047, 0.0169, 0.7047, 0.01698, 0.7047, 0.01478, 0.7047, 0.01485, 0.7047, 0.01492, 0.7047, 0.01499, 0.7047, 0.01506, 0.7047, 0.01513, 0.7047, 0.0152, 0.7047, 0.01527, 0.7047, 0.01534, 0.7047])
me_sphere_007.materials.append(mat_material)
me_sphere_007.update()
me_cube = bpy.data.meshes.new('Cube')
me_cube.from_pydata([(-1.0, -1.0, -1.0), (-1.0, -1.0, 1.0), (-1.0, 1.0, -1.0), (-1.0, 1.0, 1.0), (1.0, -1.0, -1.0), (1.0, -1.0, 1.0), (1.0, 1.0, -1.0), (1.0, 1.0, 1.0)], [], [(0, 1, 3, 2), (2, 3, 7, 6), (6, 7, 5, 4), (4, 5, 1, 0), (2, 6, 4, 0), (7, 3, 1, 5)])
_uv = me_cube.uv_layers.new(name='UVMap')
_uv.uv.foreach_set('vector', [0.04632, 0.9185, 0.04837, 0.9185, 0.04837, 0.9205, 0.04632, 0.9205, 0.04632, 0.9205, 0.04837, 0.9205, 0.04837, 0.9226, 0.04632, 0.9226, 0.04632, 0.9226, 0.04837, 0.9226, 0.04837, 0.9246, 0.04632, 0.9246, 0.04632, 0.9246, 0.04837, 0.9246, 0.04837, 0.9267, 0.04632, 0.9267, 0.04427, 0.9226, 0.04632, 0.9226, 0.04632, 0.9246, 0.04427, 0.9246, 0.04837, 0.9226, 0.05042, 0.9226, 0.05042, 0.9246, 0.04837, 0.9246])
me_cube.materials.append(mat_material)
me_cube.update()

# ---- objects
ob_cube = bpy.data.objects.new('Cube', me_cube_001)
ob_rightlightcase = bpy.data.objects.new('RightLightCase', me_sphere_003)
ob_rightlightglass = bpy.data.objects.new('RightLightGlass', me_sphere_005)
ob_leftlightcase = bpy.data.objects.new('LeftLightCase', me_sphere_006)
ob_leftlightglass = bpy.data.objects.new('LeftLightGlass', me_sphere_007)
ob_cube_001 = bpy.data.objects.new('Cube.001', me_cube)

# ---- transforms, parenting, visibility, modifiers, constraints
ob_cube.location = (0.0, 0.0, 0.0)
ob_cube.scale = (5.0, 2.5, 1.0)
ob_rightlightcase.location = (5.0, 1.6, 0.4)
ob_rightlightcase.rotation_euler = (-0.0, 1.571, 0.0)
ob_rightlightcase.scale = (0.2, 0.2, 0.2)
ob_rightlightglass.location = (5.0, 1.6, 0.4)
ob_rightlightglass.rotation_euler = (-0.0, 1.571, 0.0)
ob_rightlightglass.scale = (0.2, 0.2, 0.2)
ob_leftlightcase.location = (5.0, -1.6, 0.4)
ob_leftlightcase.rotation_euler = (-0.0, 1.571, 0.0)
ob_leftlightcase.scale = (0.2, 0.2, 0.2)
ob_leftlightglass.location = (5.0, -1.6, 0.4)
ob_leftlightglass.rotation_euler = (-0.0, 1.571, 0.0)
ob_leftlightglass.scale = (0.2, 0.2, 0.2)
ob_cube_001.location = (-5.01, 2.125, 0.65)
ob_cube_001.scale = (0.01, 0.05, 0.05)

# ---- collection membership
col_collection.objects.link(ob_cube)
col_collection.objects.link(ob_rightlightcase)
col_collection.objects.link(ob_rightlightglass)
col_collection.objects.link(ob_leftlightcase)
col_collection.objects.link(ob_leftlightglass)
col_collection.objects.link(ob_cube_001)

# ---- scene / render settings (as saved in the file)
scene.frame_start = 1; scene.frame_end = 250; scene.frame_set(1)
scene.render.engine = 'BLENDER_EEVEE_NEXT'
bpy.context.view_layer.update()

# ---- added for rendering (the .blend has no active camera and no usable light): camera, sun
cam_auto = bpy.data.cameras.new('AutoCamera')
cam_auto.lens = 50.0
cam_auto.sensor_width = 36.0
cam_auto.clip_end = 1000.0
ob_auto_camera = bpy.data.objects.new('AutoCamera', cam_auto)
scene.collection.objects.link(ob_auto_camera)
ob_auto_camera.location = (10.8956, -13.004, 9.16933)
ob_auto_camera.rotation_euler = (1.09748, -7.21219e-08, 0.694738)
scene.camera = ob_auto_camera
light_auto_sun = bpy.data.lights.new('AutoSun', 'SUN')
light_auto_sun.energy = 3.0
light_auto_sun.angle = 0.0523599
ob_auto_sun = bpy.data.objects.new('AutoSun', light_auto_sun)
scene.collection.objects.link(ob_auto_sun)
ob_auto_sun.rotation_euler = (0.872665, 0.174533, 0.523599)
bpy.context.view_layer.update()
